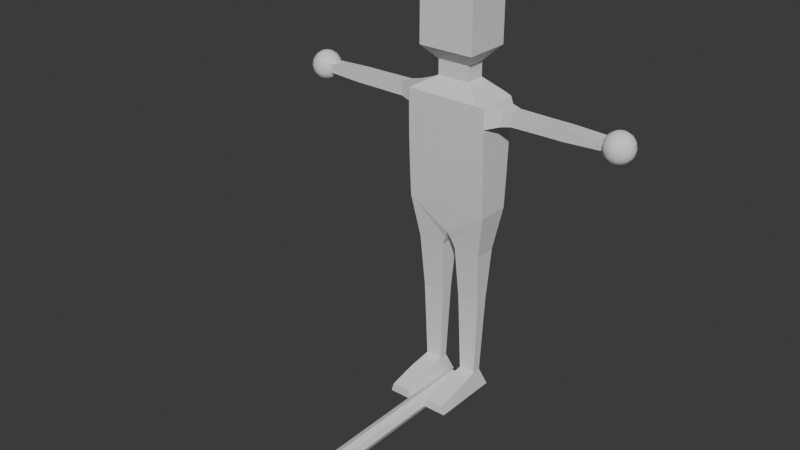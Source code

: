 # Source: playerCharacterModel.blend  (saved by Blender 4.0.36; exported with 4.5.12 LTS)
import bpy
from mathutils import Matrix  # noqa: F401  (used for matrix-valued properties, if any)

bpy.ops.wm.read_factory_settings(use_empty=True)
scene = bpy.context.scene
scene.name = 'Scene'

# ---- collections
col_collection = bpy.data.collections.new('Collection'); scene.collection.children.link(col_collection)

# ---- materials (node trees are filled in below, after node groups)
mat_material = bpy.data.materials.new('Material')
mat_material.alpha_threshold = 0.0
mat_material.use_transparent_shadow = False
mat_material.roughness = 0.5
mat_material.line_color = (0.0, 0.0, 0.0, 1.0)

# ---- material node trees
mat_material.use_nodes = True; mat_material.node_tree.nodes.clear()
_N = mat_material.node_tree.nodes; _L = mat_material.node_tree.links
n0 = _N.new('ShaderNodeOutputMaterial'); n0.name = 'Material Output'; n0.location = (300, 300)
n1 = _N.new('ShaderNodeBsdfPrincipled'); n1.name = 'Principled BSDF'; n1.location = (10, 300)
n1.inputs[3].default_value = 1.45
_L.new(n1.outputs[0], n0.inputs[0])
n0.is_active_output = True

# ---- world
world_world = bpy.data.worlds.new('World'); scene.world = world_world
world_world.use_nodes = True; world_world.node_tree.nodes.clear()
_N = world_world.node_tree.nodes; _L = world_world.node_tree.links
n0 = _N.new('ShaderNodeOutputWorld'); n0.name = 'World Output'; n0.location = (300, 300)
n1 = _N.new('ShaderNodeBackground'); n1.name = 'Background'; n1.location = (10, 300)
n1.inputs[0].default_value = (0.05088, 0.05088, 0.05088, 1.0)
_L.new(n1.outputs[0], n0.inputs[0])
n0.is_active_output = True
world_world.color = (0.05088, 0.05088, 0.05088)
world_world.use_sun_shadow = False
world_world.sun_shadow_jitter_overblur = 0.0

# ---- meshes
me_cube = bpy.data.meshes.new('Cube')
me_cube.from_pydata([(3.907, 0.6104, 0.9583), (0.3924, 0.4205, 1.129), (1.0, 0.7125, 0.06009), (3.907, 0.6607, 0.9099), (3.907, 0.6104, 0.8615), (0.3924, -0.4956, 1.129), (3.907, 0.2528, 0.793), (1.0, -0.7875, 0.06009), (1.0, -0.9581, 1.0), (3.959, 0.2336, 1.027), (4.002, 0.4316, 0.9994), (1.0, 0.883, 1.0), (4.031, 0.5639, 0.9583), (0.3924, -0.4956, 1.257), (4.042, 0.6104, 0.9099), (0.3924, 0.4205, 1.257), (4.031, 0.5639, 0.8615), (0.678, -1.055, 1.375), (4.002, 0.4316, 0.8205), (0.678, 1.055, 1.375), (0.678, -1.055, 1.814), (3.959, 0.2336, 0.793), (0.678, 1.055, 1.814), (4.002, 0.1788, 1.027), (4.083, 0.3303, 0.9994), (0.4138, -0.644, 1.91), (4.137, 0.4316, 0.9583), (0.4138, 0.644, 1.91), (1.0, 0.8788, 0.8257), (4.156, 0.4672, 0.9099), (1.0, -0.9538, 0.8257), (4.137, 0.4316, 0.8615), (1.471, 0.2934, 0.9683), (4.083, 0.3303, 0.8205), (4.002, 0.1788, 0.793), (1.471, -0.3434, 0.9683), (4.031, 0.09675, 1.027), (1.471, 0.2934, 0.8573), (1.471, -0.3434, 0.8573), (4.137, 0.1788, 0.9994), (4.207, 0.2336, 0.9583), (4.232, 0.2528, 0.9099), (4.207, 0.2336, 0.8615), (4.137, 0.1788, 0.8205), (4.031, 0.09675, 0.793), (2.322, 0.2915, 0.9646), (2.322, 0.2915, 0.861), (4.042, -3.692e-08, 1.027), (4.156, -6.153e-08, 0.9994), (1.192e-07, 0.6138, -0.1693), (4.232, -1.231e-07, 0.9583), (1.192e-07, -0.975, 1.0), (4.259, -9.845e-08, 0.9099), (1.192e-07, -0.6888, -0.1693), (4.232, -1.231e-07, 0.8615), (1.192e-07, 0.9, 1.0), (1.192e-07, -0.4956, 1.129), (4.156, -6.153e-08, 0.8205), (4.042, -3.692e-08, 0.793), (1.192e-07, 0.4205, 1.129), (4.031, -0.09675, 1.027), (1.192e-07, -0.4956, 1.257), (4.137, -0.1788, 0.9994), (1.192e-07, 0.4205, 1.257), (0.0, -1.055, 1.375), (4.207, -0.2336, 0.9583), (0.0, 1.055, 1.375), (4.232, -0.2528, 0.9099), (0.0, -1.055, 1.814), (4.207, -0.2336, 0.8615), (0.0, 1.055, 1.814), (4.137, -0.1788, 0.8205), (4.031, -0.09675, 0.793), (0.0, -0.644, 1.91), (0.0, 0.644, 1.91), (4.002, -0.1788, 1.027), (4.083, -0.3303, 0.9994), (1.192e-07, 0.8961, 0.8257), (1.192e-07, -0.9712, 0.8257), (4.137, -0.4316, 0.9583), (4.156, -0.4672, 0.9099), (0.7024, -0.2271, -1.486), (4.137, -0.4316, 0.8615), (0.7024, 0.1771, -1.486), (4.083, -0.3303, 0.8205), (0.2982, 0.1771, -1.486), (4.002, -0.1788, 0.793), (0.2982, -0.2271, -1.486), (0.8266, -0.5274, -0.3169), (3.959, -0.2336, 1.027), (0.8266, 0.4524, -0.3169), (4.002, -0.4316, 0.9994), (0.1734, 0.4524, -0.3169), (4.031, -0.5639, 0.9583), (0.1734, -0.5274, -0.3169), (4.042, -0.6104, 0.9099), (0.7877, -2.589, -1.662), (4.031, -0.5639, 0.8615), (0.2134, -2.589, -1.662), (4.002, -0.4316, 0.8205), (0.7293, -2.589, -1.587), (3.959, -0.2336, 0.793), (0.2718, -2.589, -1.587), (3.907, -0.2528, 1.027), (3.907, -0.4672, 0.9994), (0.7877, 0.5868, -1.662), (3.907, -0.6104, 0.9583), (0.2134, 0.5868, -1.662), (0.2134, -0.4575, -1.662), (3.907, -0.6607, 0.9099), (3.907, -0.6104, 0.8615), (0.7877, -0.4575, -1.662), (3.907, -0.4672, 0.8205), (0.7293, -1.718, -1.546), (0.7293, -1.328, -1.528), (3.907, -0.2528, 0.793), (3.907, 0.0, 0.7834), (0.7293, -1.523, -1.537), (3.907, 0.0, 1.036), (0.7877, -1.328, -1.662), (0.7877, -1.718, -1.662), (3.856, -0.2336, 1.027), (0.7877, -1.523, -1.662), (3.812, -0.4316, 0.9994), (0.2134, -1.718, -1.662), (3.783, -0.5639, 0.9583), (0.2134, -1.328, -1.662), (3.773, -0.6104, 0.9099), (0.2134, -1.523, -1.662), (3.783, -0.5639, 0.8615), (0.2718, -1.328, -1.528), (3.812, -0.4316, 0.8205), (0.2718, -1.718, -1.546), (3.856, -0.2336, 0.793), (0.2718, -1.523, -1.537), (3.812, -0.1788, 1.027), (0.764, -0.2888, -0.8881), (3.731, -0.3303, 0.9994), (3.677, -0.4316, 0.9583), (0.7758, -0.3007, -0.7954), (0.7718, -0.02204, -0.8325), (3.658, -0.4672, 0.9099), (0.7659, -0.02798, -0.8884), (3.677, -0.4316, 0.8615), (0.2284, -0.02204, -0.8325), (3.731, -0.3303, 0.8205), (0.2344, -0.02798, -0.8884), (3.812, -0.1788, 0.793), (0.2245, -0.3007, -0.7954), (3.783, -0.09675, 1.027), (0.2363, -0.2888, -0.8881), (3.677, -0.1788, 0.9994), (3.607, -0.2336, 0.9583), (1.0, 0.8554, 0.5705), (1.0, 0.7966, 0.3153), (3.607, -0.2336, 0.8615), (1.0, -0.9304, 0.5705), (3.677, -0.1788, 0.8205), (1.0, -0.8717, 0.3153), (3.783, -0.09675, 0.793), (1.192e-07, -0.9396, 0.494), (3.773, 7.999e-08, 1.027), (1.192e-07, -0.8347, 0.1623), (3.658, 1.969e-07, 0.9994), (1.192e-07, 0.8646, 0.494), (3.582, 2.461e-07, 0.9583), (1.192e-07, 0.7597, 0.1623), (2.733, 0.2915, 0.9646), (3.582, 2.461e-07, 0.8615), (2.733, 0.2915, 0.861), (3.658, 1.969e-07, 0.8205), (2.733, -0.3416, 0.861), (3.773, 7.999e-08, 0.793), (2.322, -0.3416, 0.861), (3.783, 0.09675, 1.027), (2.733, -0.3416, 0.9646), (3.677, 0.1788, 0.9994), (2.322, -0.3416, 0.9646), (3.607, 0.2336, 0.9583), (1.235, 0.3842, 0.9842), (1.235, 0.3842, 0.8415), (3.607, 0.2336, 0.8615), (1.235, -0.4342, 0.8415), (3.677, 0.1788, 0.8205), (1.235, -0.4342, 0.9842), (3.783, 0.09675, 0.793), (0.9133, 0.5824, -0.1284), (3.812, 0.1788, 1.027), (0.08671, 0.5019, -0.2431), (0.08671, -0.5769, -0.2431), (3.731, 0.3303, 0.9994), (0.9133, -0.6575, -0.1284), (3.677, 0.4316, 0.9583), (0.2383, -0.2868, -0.9255), (3.658, 0.4672, 0.9099), (0.762, -0.2868, -0.9255), (3.677, 0.4316, 0.8615), (3.731, 0.3303, 0.8205), (0.7738, -0.2987, -0.8327), (0.2265, -0.2987, -0.8327), (3.812, 0.1788, 0.793), (0.2383, 0.2368, -0.9255), (3.856, 0.2336, 1.027), (0.2245, 0.2506, -0.7954), (3.812, 0.4316, 0.9994), (0.7758, 0.2506, -0.7954), (3.783, 0.5639, 0.9583), (3.773, 0.6104, 0.9099), (0.762, 0.2368, -0.9255), (0.8697, 0.8873, 1.0), (3.783, 0.5639, 0.8615), (3.812, 0.4316, 0.8205), (1.0, -0.9502, 0.7631), (0.8447, -0.9631, 1.0), (3.856, 0.2336, 0.793), (3.907, 0.2528, 1.027), (0.85, -0.9588, 0.8257), (0.8517, 0.7998, 1.031), (3.907, 0.4672, 0.9994), (3.907, 0.4672, 0.8205), (1.0, 0.8757, 0.7715), (0.8765, 0.883, 0.8257), (0.8464, -0.8718, 1.033), (2.322, -0.02501, 0.9646), (2.528, 0.2915, 0.9646), (2.528, 0.2915, 0.861), (2.528, -0.02501, 0.9646), (2.322, -0.02501, 0.861), (2.528, -0.02501, 0.861), (3.56, -0.3398, 0.8766), (3.554, 0.2858, 0.8726), (3.56, -0.3398, 0.9491), (3.554, 0.2858, 0.9531), (3.594, 0.2855, 0.9099), (3.621, 0.2853, 0.9521), (3.618, 0.2853, 0.8735), (3.578, 2.423e-07, 0.9508), (3.638, -0.3396, 0.9476), (3.602, -0.2373, 0.9489), (3.604, 0.2361, 0.952), (3.634, -0.3396, 0.878), (3.613, -0.3397, 0.9099), (3.575, 2.394e-07, 0.8747), (3.601, 0.2384, 0.8736), (3.599, -0.2396, 0.8766), (3.641, -0.3288, 0.8615), (3.671, -0.4435, 0.8777), (3.642, -0.3325, 0.9583), (3.673, -0.4394, 0.9478), (3.559, -0.2373, 0.9497), (3.556, -0.001277, 0.9512), (3.554, 0.2324, 0.9527), (3.56, -0.3398, 0.9097), (3.559, -0.2391, 0.8759), (3.556, 0.0008169, 0.8744), (3.554, 0.2397, 0.8729), (3.554, 0.2858, 0.9099), (3.624, 0.2802, 0.8615), (3.673, 0.4408, 0.874), (3.675, 0.4358, 0.9526), (3.624, 0.2811, 0.9583)], [], [(88, 94, 148, 139), (180, 179, 32, 37), (77, 55, 209, 221), (1, 5, 222, 217), (55, 59, 1, 217, 209), (56, 5, 13, 61), (5, 1, 15, 13), (61, 13, 17, 64), (13, 15, 19, 17), (64, 17, 20, 68), (17, 19, 22, 20), (20, 22, 27, 25), (68, 20, 25, 73), (153, 164, 77, 221, 220), (153, 220, 212, 156), (173, 38, 37, 46, 227), (182, 180, 37, 38), (179, 184, 35, 32), (184, 182, 38, 35), (37, 32, 45, 46), (35, 38, 173, 177), (235, 230, 256, 233), (45, 32, 35, 177, 223), (239, 234, 232, 251), (237, 231, 252, 241), (240, 229, 253, 244), (212, 216, 78, 160, 156), (27, 74, 73, 25), (19, 66, 70, 22), (22, 70, 74, 27), (15, 63, 66, 19), (1, 59, 63, 15), (222, 5, 56, 51, 213), (30, 8, 213, 216), (94, 92, 203, 148), (90, 88, 139, 205), (191, 189, 94, 88), (189, 188, 92, 94), (188, 186, 90, 92), (186, 191, 88, 90), (120, 113, 100, 96), (132, 124, 98, 102), (81, 87, 130, 114), (111, 81, 114, 119), (83, 81, 111, 105), (108, 111, 119, 126), (87, 108, 126, 130), (100, 102, 98, 96), (111, 108, 107, 105), (87, 85, 107, 108), (124, 120, 96, 98), (85, 83, 105, 107), (132, 113, 117, 134), (134, 117, 114, 130), (120, 124, 128, 122), (122, 128, 126, 119), (124, 132, 134, 128), (128, 134, 130, 126), (113, 120, 122, 117), (117, 122, 119, 114), (113, 132, 102, 100), (92, 90, 205, 203), (193, 201, 85, 87), (201, 208, 83, 85), (208, 195, 81, 83), (150, 199, 144, 146), (201, 203, 205, 208), (142, 140, 198, 136), (195, 193, 87, 81), (158, 156, 160, 162), (7, 158, 162, 53), (154, 153, 156, 158), (2, 154, 158, 7), (166, 164, 153, 154), (225, 46, 45, 224), (8, 30, 182, 184), (11, 8, 184, 179), (30, 28, 180, 182), (28, 11, 179, 180), (2, 7, 191, 186), (49, 2, 186, 188), (53, 49, 188, 189), (7, 53, 189, 191), (136, 198, 199, 150), (136, 150, 193, 195), (199, 198, 139, 148), (150, 146, 201, 193), (146, 144, 203, 201), (144, 199, 148, 203), (140, 142, 208, 205), (142, 136, 195, 208), (198, 140, 205, 139), (222, 213, 8), (216, 212, 30), (216, 213, 51, 78), (221, 209, 11, 28), (220, 221, 28), (217, 222, 8, 11), (212, 220, 28, 30), (209, 217, 11), (224, 45, 223, 226), (225, 228, 227, 46), (169, 171, 228, 225), (167, 224, 226, 175), (169, 225, 224, 167), (226, 223, 177, 175), (175, 177, 173, 171), (228, 171, 173, 227), (49, 166, 154, 2), (171, 169, 230, 255, 254, 253, 229), (175, 171, 229, 252, 231), (167, 175, 231, 249, 250, 251, 232), (169, 167, 232, 256, 230), (4, 3, 14, 16), (0, 218, 10, 12), (215, 118, 9), (116, 6, 21), (219, 4, 16, 18), (3, 0, 12, 14), (218, 215, 9, 10), (6, 219, 18, 21), (116, 21, 34), (18, 16, 31, 33), (14, 12, 26, 29), (10, 9, 23, 24), (21, 18, 33, 34), (16, 14, 29, 31), (12, 10, 24, 26), (9, 118, 23), (24, 23, 36, 39), (34, 33, 43, 44), (31, 29, 41, 42), (26, 24, 39, 40), (23, 118, 36), (116, 34, 44), (33, 31, 42, 43), (29, 26, 40, 41), (44, 43, 57, 58), (42, 41, 52, 54), (40, 39, 48, 50), (36, 118, 47), (116, 44, 58), (43, 42, 54, 57), (41, 40, 50, 52), (39, 36, 47, 48), (47, 118, 60), (116, 58, 72), (57, 54, 69, 71), (52, 50, 65, 67), (48, 47, 60, 62), (58, 57, 71, 72), (54, 52, 67, 69), (50, 48, 62, 65), (71, 69, 82, 84), (67, 65, 79, 80), (62, 60, 75, 76), (72, 71, 84, 86), (69, 67, 80, 82), (65, 62, 76, 79), (60, 118, 75), (116, 72, 86), (86, 84, 99, 101), (82, 80, 95, 97), (79, 76, 91, 93), (75, 118, 89), (116, 86, 101), (84, 82, 97, 99), (80, 79, 93, 95), (76, 75, 89, 91), (97, 95, 109, 110), (93, 91, 104, 106), (89, 118, 103), (116, 101, 115), (99, 97, 110, 112), (95, 93, 106, 109), (91, 89, 103, 104), (101, 99, 112, 115), (116, 115, 133), (112, 110, 129, 131), (109, 106, 125, 127), (104, 103, 121, 123), (115, 112, 131, 133), (110, 109, 127, 129), (106, 104, 123, 125), (103, 118, 121), (127, 125, 138, 248, 141), (123, 121, 135, 137), (133, 131, 145, 147), (129, 127, 141, 246, 143), (125, 123, 137, 138), (121, 118, 135), (116, 133, 147), (131, 129, 143, 145), (147, 145, 157, 159), (155, 245, 240, 244), (138, 137, 151, 152, 247), (135, 118, 149), (116, 147, 159), (145, 143, 245, 155, 157), (141, 248, 237, 241), (137, 135, 149, 151), (152, 151, 163, 165), (149, 118, 161), (116, 159, 172), (157, 155, 168, 170), (238, 152, 165, 236), (151, 149, 161, 163), (159, 157, 170, 172), (168, 155, 244, 242), (116, 172, 185), (170, 168, 181, 183), (165, 178, 239, 236), (163, 161, 174, 176), (172, 170, 183, 185), (181, 168, 242, 243), (165, 163, 176, 178), (161, 118, 174), (176, 174, 187, 190), (185, 183, 197, 200), (194, 258, 235, 233), (178, 176, 190, 192, 260), (174, 118, 187), (116, 185, 200), (183, 181, 257, 196, 197), (178, 260, 234, 239), (200, 197, 211, 214), (196, 258, 194, 207, 210), (192, 190, 204, 206), (187, 118, 202), (116, 200, 214), (197, 196, 210, 211), (194, 259, 192, 206, 207), (190, 187, 202, 204), (202, 118, 215), (116, 214, 6), (211, 210, 4, 219), (207, 206, 0, 3), (204, 202, 215, 218), (214, 211, 219, 6), (210, 207, 3, 4), (206, 204, 218, 0), (240, 246, 141, 241), (246, 240, 245, 143), (237, 247, 152, 238), (237, 248, 138, 247), (238, 249, 231, 237), (236, 250, 249, 238), (251, 250, 236, 239), (241, 252, 229, 240), (244, 253, 254, 242), (242, 254, 255, 243), (243, 255, 230, 235), (233, 256, 232, 234), (235, 257, 181, 243), (235, 258, 196, 257), (234, 259, 194, 233), (234, 260, 192, 259)])
me_cube.polygons.foreach_set('use_smooth', [0, 0, 0, 0, 0, 0, 0, 0, 0, 0, 0, 0, 0, 0, 0, 0, 0, 0, 0, 0, 0, 0, 0, 0, 0, 0, 0, 0, 0, 0, 0, 0, 0, 0, 0, 0, 0, 0, 0, 0, 0, 0, 0, 0, 0, 0, 0, 0, 0, 0, 0, 0, 0, 0, 0, 0, 0, 0, 0, 0, 0, 0, 0, 0, 0, 0, 0, 0, 0, 0, 0, 0, 0, 0, 0, 0, 0, 0, 0, 0, 0, 0, 0, 0, 0, 0, 0, 0, 0, 0, 0, 0, 0, 0, 0, 0, 0, 0, 0, 0, 0, 0, 0, 0, 0, 0, 0, 0, 0, 0, 0, 0, 0, 1, 1, 1, 1, 1, 1, 1, 1, 1, 1, 1, 1, 1, 1, 1, 1, 1, 1, 1, 1, 1, 1, 1, 1, 1, 1, 1, 1, 1, 1, 1, 1, 1, 1, 1, 1, 1, 1, 1, 1, 1, 1, 1, 1, 1, 1, 1, 1, 1, 1, 1, 1, 1, 1, 1, 1, 1, 1, 1, 1, 1, 1, 1, 1, 1, 1, 1, 1, 1, 1, 1, 1, 1, 1, 1, 1, 1, 1, 1, 1, 1, 1, 1, 1, 1, 1, 1, 1, 1, 1, 1, 1, 1, 1, 1, 1, 1, 1, 1, 1, 1, 1, 1, 1, 1, 1, 1, 1, 1, 1, 1, 1, 1, 1, 1, 1, 1, 1, 1, 1, 1, 1, 1, 1, 1, 1, 1, 1, 1, 1, 1, 1, 0, 0, 0, 0, 0, 0, 0, 0, 1, 1, 1, 1])
_uv = me_cube.uv_layers.new(name='UVMap')
_uv.uv.foreach_set('vector', [0.375, 0.75, 0.375, 0.875, 0.375, 0.875, 0.375, 0.75, 0.5877, 0.5, 0.625, 0.5, 0.625, 0.5, 0.5877, 0.5, 0.5877, 0.375, 0.625, 0.375, 0.625, 0.4837, 0.5877, 0.4846, 0.6568, 0.5318, 0.6568, 0.7182, 0.633, 0.742, 0.6328, 0.5078, 0.75, 0.5, 0.75, 0.5318, 0.6568, 0.5318, 0.6328, 0.5078, 0.6413, 0.5, 0.75, 0.7182, 0.6568, 0.7182, 0.6568, 0.7182, 0.75, 0.7182, 0.6568, 0.7182, 0.6568, 0.5318, 0.6568, 0.5318, 0.6568, 0.7182, 0.75, 0.7182, 0.6568, 0.7182, 0.6568, 0.7182, 0.75, 0.7182, 0.6568, 0.7182, 0.6568, 0.5318, 0.6568, 0.5318, 0.6568, 0.7182, 0.75, 0.7182, 0.6568, 0.7182, 0.6568, 0.7182, 0.75, 0.7182, 0.6568, 0.7182, 0.6568, 0.5318, 0.6568, 0.5318, 0.6568, 0.7182, 0.6568, 0.7182, 0.6568, 0.5318, 0.6568, 0.5318, 0.6568, 0.7182, 0.75, 0.7182, 0.6568, 0.7182, 0.6568, 0.7182, 0.75, 0.7182, 0.5168, 0.5, 0.5168, 0.375, 0.5877, 0.375, 0.5877, 0.4846, 0.5727, 0.5, 0.5168, 0.5, 0.5727, 0.5, 0.5704, 0.75, 0.5168, 0.75, 0.5877, 0.75, 0.5877, 0.75, 0.5877, 0.5, 0.5877, 0.5, 0.5877, 0.625, 0.5877, 0.75, 0.5877, 0.5, 0.5877, 0.5, 0.5877, 0.75, 0.625, 0.5, 0.625, 0.75, 0.625, 0.75, 0.625, 0.5, 0.625, 0.75, 0.5877, 0.75, 0.5877, 0.75, 0.625, 0.75, 0.5877, 0.5, 0.625, 0.5, 0.625, 0.5, 0.5877, 0.5, 0.625, 0.75, 0.5877, 0.75, 0.5877, 0.75, 0.625, 0.75, 0.5877, 0.5, 0.5877, 0.5, 0.605, 0.5, 0.605, 0.5, 0.625, 0.5, 0.625, 0.5, 0.625, 0.75, 0.625, 0.75, 0.625, 0.625, 0.625, 0.5197, 0.625, 0.5, 0.625, 0.5, 0.625, 0.5213, 0.625, 0.75, 0.625, 0.75, 0.6048, 0.75, 0.6048, 0.75, 0.5877, 0.75, 0.5877, 0.75, 0.5877, 0.7097, 0.5877, 0.71, 0.5704, 0.75, 0.5877, 0.7965, 0.5877, 0.875, 0.5168, 0.875, 0.5168, 0.75, 0.6568, 0.5318, 0.75, 0.5318, 0.75, 0.7182, 0.6568, 0.7182, 0.6568, 0.5318, 0.75, 0.5318, 0.75, 0.5318, 0.6568, 0.5318, 0.6568, 0.5318, 0.75, 0.5318, 0.75, 0.5318, 0.6568, 0.5318, 0.6568, 0.5318, 0.75, 0.5318, 0.75, 0.5318, 0.6568, 0.5318, 0.6568, 0.5318, 0.75, 0.5318, 0.75, 0.5318, 0.6568, 0.5318, 0.633, 0.742, 0.6568, 0.7182, 0.75, 0.7182, 0.75, 0.75, 0.6593, 0.75, 0.5877, 0.75, 0.625, 0.75, 0.625, 0.7843, 0.5877, 0.7965, 0.25, 0.75, 0.25, 0.5, 0.25, 0.5, 0.25, 0.75, 0.375, 0.5, 0.375, 0.75, 0.375, 0.75, 0.375, 0.5, 0.375, 0.75, 0.375, 0.875, 0.375, 0.875, 0.375, 0.75, 0.25, 0.75, 0.25, 0.5, 0.25, 0.5, 0.25, 0.75, 0.375, 0.375, 0.375, 0.5, 0.375, 0.5, 0.375, 0.375, 0.375, 0.5, 0.375, 0.75, 0.375, 0.75, 0.375, 0.5, 0.25, 0.5, 0.25, 0.5, 0.25, 0.5, 0.25, 0.5, 0.375, 0.5, 0.375, 0.5, 0.375, 0.5, 0.375, 0.5, 0.375, 0.375, 0.375, 0.5, 0.375, 0.5, 0.375, 0.375, 0.25, 0.5, 0.25, 0.5, 0.25, 0.5, 0.25, 0.5, 0.25, 0.75, 0.25, 0.5, 0.25, 0.5, 0.25, 0.75, 0.375, 0.5, 0.25, 0.5, 0.25, 0.5, 0.375, 0.5, 0.375, 0.5, 0.375, 0.5, 0.375, 0.5, 0.375, 0.5, 0.375, 0.375, 0.375, 0.5, 0.375, 0.5, 0.375, 0.375, 0.25, 0.5, 0.375, 0.5, 0.375, 0.75, 0.25, 0.75, 0.375, 0.5, 0.375, 0.75, 0.375, 0.75, 0.375, 0.5, 0.375, 0.5, 0.25, 0.5, 0.25, 0.5, 0.375, 0.5, 0.375, 0.75, 0.375, 0.875, 0.375, 0.875, 0.375, 0.75, 0.375, 0.5, 0.375, 0.375, 0.375, 0.375, 0.375, 0.5, 0.375, 0.5, 0.375, 0.375, 0.375, 0.375, 0.375, 0.5, 0.25, 0.5, 0.375, 0.5, 0.375, 0.5, 0.25, 0.5, 0.25, 0.5, 0.375, 0.5, 0.375, 0.5, 0.25, 0.5, 0.375, 0.5, 0.375, 0.5, 0.375, 0.5, 0.375, 0.5, 0.375, 0.5, 0.375, 0.5, 0.375, 0.5, 0.375, 0.5, 0.25, 0.5, 0.25, 0.5, 0.25, 0.5, 0.25, 0.5, 0.25, 0.5, 0.25, 0.5, 0.25, 0.5, 0.25, 0.5, 0.375, 0.375, 0.375, 0.5, 0.375, 0.5, 0.375, 0.375, 0.375, 0.375, 0.375, 0.5, 0.375, 0.5, 0.375, 0.375, 0.25, 0.75, 0.25, 0.5, 0.25, 0.5, 0.25, 0.75, 0.375, 0.375, 0.375, 0.5, 0.375, 0.5, 0.375, 0.375, 0.375, 0.5, 0.375, 0.75, 0.375, 0.75, 0.375, 0.5, 0.25, 0.7491, 0.25, 0.7509, 0.25, 0.5088, 0.25, 0.5089, 0.375, 0.375, 0.375, 0.375, 0.375, 0.5, 0.375, 0.5, 0.375, 0.5089, 0.375, 0.5088, 0.375, 0.7509, 0.375, 0.7491, 0.375, 0.75, 0.375, 0.875, 0.375, 0.875, 0.375, 0.75, 0.4459, 0.75, 0.5168, 0.75, 0.5168, 0.875, 0.4459, 0.875, 0.375, 0.75, 0.4459, 0.75, 0.4459, 0.875, 0.375, 0.875, 0.4459, 0.5, 0.5168, 0.5, 0.5168, 0.75, 0.4459, 0.75, 0.375, 0.5, 0.4459, 0.5, 0.4459, 0.75, 0.375, 0.75, 0.4459, 0.375, 0.5168, 0.375, 0.5168, 0.5, 0.4459, 0.5, 0.5877, 0.5, 0.5877, 0.5, 0.625, 0.5, 0.625, 0.5, 0.625, 0.75, 0.5877, 0.75, 0.5877, 0.75, 0.625, 0.75, 0.625, 0.5, 0.625, 0.75, 0.625, 0.75, 0.625, 0.5, 0.5877, 0.75, 0.5877, 0.5, 0.5877, 0.5, 0.5877, 0.75, 0.5877, 0.5, 0.625, 0.5, 0.625, 0.5, 0.5877, 0.5, 0.375, 0.5, 0.375, 0.75, 0.375, 0.75, 0.375, 0.5, 0.375, 0.375, 0.375, 0.5, 0.375, 0.5, 0.375, 0.375, 0.25, 0.75, 0.25, 0.5, 0.25, 0.5, 0.25, 0.75, 0.375, 0.75, 0.375, 0.875, 0.375, 0.875, 0.375, 0.75, 0.375, 0.7491, 0.375, 0.7509, 0.375, 0.8754, 0.375, 0.8746, 0.375, 0.7491, 0.375, 0.8746, 0.375, 0.875, 0.375, 0.75, 0.375, 0.8754, 0.375, 0.7509, 0.375, 0.75, 0.375, 0.875, 0.25, 0.7491, 0.25, 0.5089, 0.25, 0.5, 0.25, 0.75, 0.25, 0.5089, 0.25, 0.5088, 0.25, 0.5, 0.25, 0.5, 0.25, 0.5088, 0.25, 0.7509, 0.25, 0.75, 0.25, 0.5, 0.375, 0.5088, 0.375, 0.5089, 0.375, 0.5, 0.375, 0.5, 0.375, 0.5089, 0.375, 0.7491, 0.375, 0.75, 0.375, 0.5, 0.375, 0.7509, 0.375, 0.5088, 0.375, 0.5, 0.375, 0.75, 0.633, 0.742, 0.6593, 0.75, 0.625, 0.75, 0.5877, 0.7965, 0.5704, 0.75, 0.5877, 0.75, 0.5877, 0.7965, 0.625, 0.7843, 0.625, 0.875, 0.5877, 0.875, 0.5877, 0.4846, 0.625, 0.4837, 0.625, 0.5, 0.5877, 0.5, 0.5727, 0.5, 0.5877, 0.4846, 0.5877, 0.5, 0.6328, 0.5078, 0.633, 0.742, 0.625, 0.75, 0.625, 0.5, 0.5704, 0.75, 0.5727, 0.5, 0.5877, 0.5, 0.5877, 0.75, 0.6413, 0.5, 0.6328, 0.5078, 0.625, 0.5, 0.625, 0.5, 0.625, 0.5, 0.625, 0.625, 0.625, 0.625, 0.5877, 0.5, 0.5877, 0.625, 0.5877, 0.625, 0.5877, 0.5, 0.5877, 0.5, 0.5877, 0.75, 0.5877, 0.625, 0.5877, 0.5, 0.625, 0.5, 0.625, 0.5, 0.625, 0.625, 0.625, 0.75, 0.5877, 0.5, 0.5877, 0.5, 0.625, 0.5, 0.625, 0.5, 0.625, 0.625, 0.625, 0.625, 0.625, 0.75, 0.625, 0.75, 0.625, 0.75, 0.625, 0.75, 0.5877, 0.75, 0.5877, 0.75, 0.5877, 0.625, 0.5877, 0.75, 0.5877, 0.75, 0.5877, 0.625, 0.375, 0.375, 0.4459, 0.375, 0.4459, 0.5, 0.375, 0.5, 0.5877, 0.75, 0.5877, 0.5, 0.5877, 0.5, 0.5877, 0.5184, 0.5877, 0.6139, 0.5877, 0.7097, 0.5877, 0.75, 0.625, 0.75, 0.5877, 0.75, 0.5877, 0.75, 0.6048, 0.75, 0.625, 0.75, 0.625, 0.5, 0.625, 0.75, 0.625, 0.75, 0.625, 0.7091, 0.625, 0.6147, 0.625, 0.5213, 0.625, 0.5, 0.5877, 0.5, 0.625, 0.5, 0.625, 0.5, 0.605, 0.5, 0.5877, 0.5, 0.75, 0.375, 0.75, 0.5, 0.6875, 0.5, 0.6875, 0.375, 0.75, 0.625, 0.75, 0.75, 0.6875, 0.75, 0.6875, 0.625, 0.75, 0.875, 0.7187, 1.0, 0.6875, 0.875, 0.7188, 0.0, 0.75, 0.125, 0.6875, 0.125, 0.75, 0.25, 0.75, 0.375, 0.6875, 0.375, 0.6875, 0.25, 0.75, 0.5, 0.75, 0.625, 0.6875, 0.625, 0.6875, 0.5, 0.75, 0.75, 0.75, 0.875, 0.6875, 0.875, 0.6875, 0.75, 0.75, 0.125, 0.75, 0.25, 0.6875, 0.25, 0.6875, 0.125, 0.6562, 0.0, 0.6875, 0.125, 0.625, 0.125, 0.6875, 0.25, 0.6875, 0.375, 0.625, 0.375, 0.625, 0.25, 0.6875, 0.5, 0.6875, 0.625, 0.625, 0.625, 0.625, 0.5, 0.6875, 0.75, 0.6875, 0.875, 0.625, 0.875, 0.625, 0.75, 0.6875, 0.125, 0.6875, 0.25, 0.625, 0.25, 0.625, 0.125, 0.6875, 0.375, 0.6875, 0.5, 0.625, 0.5, 0.625, 0.375, 0.6875, 0.625, 0.6875, 0.75, 0.625, 0.75, 0.625, 0.625, 0.6875, 0.875, 0.6562, 1.0, 0.625, 0.875, 0.625, 0.75, 0.625, 0.875, 0.5625, 0.875, 0.5625, 0.75, 0.625, 0.125, 0.625, 0.25, 0.5625, 0.25, 0.5625, 0.125, 0.625, 0.375, 0.625, 0.5, 0.5625, 0.5, 0.5625, 0.375, 0.625, 0.625, 0.625, 0.75, 0.5625, 0.75, 0.5625, 0.625, 0.625, 0.875, 0.5938, 1.0, 0.5625, 0.875, 0.5938, 0.0, 0.625, 0.125, 0.5625, 0.125, 0.625, 0.25, 0.625, 0.375, 0.5625, 0.375, 0.5625, 0.25, 0.625, 0.5, 0.625, 0.625, 0.5625, 0.625, 0.5625, 0.5, 0.5625, 0.125, 0.5625, 0.25, 0.5, 0.25, 0.5, 0.125, 0.5625, 0.375, 0.5625, 0.5, 0.5, 0.5, 0.5, 0.375, 0.5625, 0.625, 0.5625, 0.75, 0.5, 0.75, 0.5, 0.625, 0.5625, 0.875, 0.5312, 1.0, 0.5, 0.875, 0.5312, 0.0, 0.5625, 0.125, 0.5, 0.125, 0.5625, 0.25, 0.5625, 0.375, 0.5, 0.375, 0.5, 0.25, 0.5625, 0.5, 0.5625, 0.625, 0.5, 0.625, 0.5, 0.5, 0.5625, 0.75, 0.5625, 0.875, 0.5, 0.875, 0.5, 0.75, 0.5, 0.875, 0.4687, 1.0, 0.4375, 0.875, 0.4687, 0.0, 0.5, 0.125, 0.4375, 0.125, 0.5, 0.25, 0.5, 0.375, 0.4375, 0.375, 0.4375, 0.25, 0.5, 0.5, 0.5, 0.625, 0.4375, 0.625, 0.4375, 0.5, 0.5, 0.75, 0.5, 0.875, 0.4375, 0.875, 0.4375, 0.75, 0.5, 0.125, 0.5, 0.25, 0.4375, 0.25, 0.4375, 0.125, 0.5, 0.375, 0.5, 0.5, 0.4375, 0.5, 0.4375, 0.375, 0.5, 0.625, 0.5, 0.75, 0.4375, 0.75, 0.4375, 0.625, 0.4375, 0.25, 0.4375, 0.375, 0.375, 0.375, 0.375, 0.25, 0.4375, 0.5, 0.4375, 0.625, 0.375, 0.625, 0.375, 0.5, 0.4375, 0.75, 0.4375, 0.875, 0.375, 0.875, 0.375, 0.75, 0.4375, 0.125, 0.4375, 0.25, 0.375, 0.25, 0.375, 0.125, 0.4375, 0.375, 0.4375, 0.5, 0.375, 0.5, 0.375, 0.375, 0.4375, 0.625, 0.4375, 0.75, 0.375, 0.75, 0.375, 0.625, 0.4375, 0.875, 0.4062, 1.0, 0.375, 0.875, 0.4062, 0.0, 0.4375, 0.125, 0.375, 0.125, 0.375, 0.125, 0.375, 0.25, 0.3125, 0.25, 0.3125, 0.125, 0.375, 0.375, 0.375, 0.5, 0.3125, 0.5, 0.3125, 0.375, 0.375, 0.625, 0.375, 0.75, 0.3125, 0.75, 0.3125, 0.625, 0.375, 0.875, 0.3438, 1.0, 0.3125, 0.875, 0.3438, 0.0, 0.375, 0.125, 0.3125, 0.125, 0.375, 0.25, 0.375, 0.375, 0.3125, 0.375, 0.3125, 0.25, 0.375, 0.5, 0.375, 0.625, 0.3125, 0.625, 0.3125, 0.5, 0.375, 0.75, 0.375, 0.875, 0.3125, 0.875, 0.3125, 0.75, 0.3125, 0.375, 0.3125, 0.5, 0.25, 0.5, 0.25, 0.375, 0.3125, 0.625, 0.3125, 0.75, 0.25, 0.75, 0.25, 0.625, 0.3125, 0.875, 0.2812, 1.0, 0.25, 0.875, 0.2812, 0.0, 0.3125, 0.125, 0.25, 0.125, 0.3125, 0.25, 0.3125, 0.375, 0.25, 0.375, 0.25, 0.25, 0.3125, 0.5, 0.3125, 0.625, 0.25, 0.625, 0.25, 0.5, 0.3125, 0.75, 0.3125, 0.875, 0.25, 0.875, 0.25, 0.75, 0.3125, 0.125, 0.3125, 0.25, 0.25, 0.25, 0.25, 0.125, 0.2187, 0.0, 0.25, 0.125, 0.1875, 0.125, 0.25, 0.25, 0.25, 0.375, 0.1875, 0.375, 0.1875, 0.25, 0.25, 0.5, 0.25, 0.625, 0.1875, 0.625, 0.1875, 0.5, 0.25, 0.75, 0.25, 0.875, 0.1875, 0.875, 0.1875, 0.75, 0.25, 0.125, 0.25, 0.25, 0.1875, 0.25, 0.1875, 0.125, 0.25, 0.375, 0.25, 0.5, 0.1875, 0.5, 0.1875, 0.375, 0.25, 0.625, 0.25, 0.75, 0.1875, 0.75, 0.1875, 0.625, 0.25, 0.875, 0.2187, 1.0, 0.1875, 0.875, 0.1875, 0.5, 0.1875, 0.625, 0.125, 0.625, 0.125, 0.5978, 0.125, 0.5, 0.1875, 0.75, 0.1875, 0.875, 0.125, 0.875, 0.125, 0.75, 0.1875, 0.125, 0.1875, 0.25, 0.125, 0.25, 0.125, 0.125, 0.1875, 0.375, 0.1875, 0.5, 0.125, 0.5, 0.125, 0.4167, 0.125, 0.375, 0.1875, 0.625, 0.1875, 0.75, 0.125, 0.75, 0.125, 0.625, 0.1875, 0.875, 0.1562, 1.0, 0.125, 0.875, 0.1562, 0.0, 0.1875, 0.125, 0.125, 0.125, 0.1875, 0.25, 0.1875, 0.375, 0.125, 0.375, 0.125, 0.25, 0.125, 0.125, 0.125, 0.25, 0.0625, 0.25, 0.0625, 0.125, 0.0625, 0.375, 0.09257, 0.375, 0.09311, 0.4176, 0.0625, 0.4141, 0.125, 0.625, 0.125, 0.75, 0.0625, 0.75, 0.0625, 0.625, 0.09372, 0.625, 0.125, 0.875, 0.09375, 1.0, 0.0625, 0.875, 0.09375, 0.0, 0.125, 0.125, 0.0625, 0.125, 0.125, 0.25, 0.125, 0.375, 0.09257, 0.375, 0.0625, 0.375, 0.0625, 0.25, 0.125, 0.5, 0.125, 0.5978, 0.0941, 0.5974, 0.08783, 0.5, 0.125, 0.75, 0.125, 0.875, 0.0625, 0.875, 0.0625, 0.75, 0.0625, 0.625, 0.0625, 0.75, 0.0, 0.75, 0.0, 0.625, 0.0625, 0.875, 0.03125, 1.0, 0.0, 0.875, 0.03125, 0.0, 0.0625, 0.125, 0.0, 0.125, 0.0625, 0.25, 0.0625, 0.375, 0.0, 0.375, 0.0, 0.25, 0.0625, 0.6007, 0.0625, 0.625, 0.0, 0.625, 0.0, 0.6057, 0.0625, 0.75, 0.0625, 0.875, 0.0, 0.875, 0.0, 0.75, 0.0625, 0.125, 0.0625, 0.25, 0.0, 0.25, 0.0, 0.125, 0.0, 0.375, 0.0625, 0.375, 0.0625, 0.4141, 0.0, 0.409, 0.9687, 0.0, 1.0, 0.125, 0.9375, 0.125, 1.0, 0.25, 1.0, 0.375, 0.9375, 0.375, 0.9375, 0.25, 1.0, 0.625, 0.9375, 0.625, 0.9375, 0.6087, 1.0, 0.6057, 1.0, 0.75, 1.0, 0.875, 0.9375, 0.875, 0.9375, 0.75, 1.0, 0.125, 1.0, 0.25, 0.9375, 0.25, 0.9375, 0.125, 0.9375, 0.375, 1.0, 0.375, 1.0, 0.409, 0.9375, 0.4061, 1.0, 0.625, 1.0, 0.75, 0.9375, 0.75, 0.9375, 0.625, 1.0, 0.875, 0.9687, 1.0, 0.9375, 0.875, 0.9375, 0.75, 0.9375, 0.875, 0.875, 0.875, 0.875, 0.75, 0.9375, 0.125, 0.9375, 0.25, 0.875, 0.25, 0.875, 0.125, 0.875, 0.5, 0.875, 0.4072, 0.923, 0.406, 0.928, 0.5, 0.9375, 0.625, 0.9375, 0.75, 0.875, 0.75, 0.875, 0.625, 0.9225, 0.625, 0.9375, 0.875, 0.9062, 1.0, 0.875, 0.875, 0.9062, 0.0, 0.9375, 0.125, 0.875, 0.125, 0.9375, 0.25, 0.9375, 0.375, 0.9228, 0.375, 0.875, 0.375, 0.875, 0.25, 0.9375, 0.625, 0.9225, 0.625, 0.9221, 0.609, 0.9375, 0.6087, 0.875, 0.125, 0.875, 0.25, 0.8125, 0.25, 0.8125, 0.125, 0.875, 0.375, 0.875, 0.4072, 0.875, 0.5, 0.8125, 0.5, 0.8125, 0.375, 0.875, 0.625, 0.875, 0.75, 0.8125, 0.75, 0.8125, 0.625, 0.875, 0.875, 0.8437, 1.0, 0.8125, 0.875, 0.8437, 0.0, 0.875, 0.125, 0.8125, 0.125, 0.875, 0.25, 0.875, 0.375, 0.8125, 0.375, 0.8125, 0.25, 0.875, 0.5, 0.875, 0.6101, 0.875, 0.625, 0.8125, 0.625, 0.8125, 0.5, 0.875, 0.75, 0.875, 0.875, 0.8125, 0.875, 0.8125, 0.75, 0.8125, 0.875, 0.7812, 1.0, 0.75, 0.875, 0.7812, 0.0, 0.8125, 0.125, 0.75, 0.125, 0.8125, 0.25, 0.8125, 0.375, 0.75, 0.375, 0.75, 0.25, 0.8125, 0.5, 0.8125, 0.625, 0.75, 0.625, 0.75, 0.5, 0.8125, 0.75, 0.8125, 0.875, 0.75, 0.875, 0.75, 0.75, 0.8125, 0.125, 0.8125, 0.25, 0.75, 0.25, 0.75, 0.125, 0.8125, 0.375, 0.8125, 0.5, 0.75, 0.5, 0.75, 0.375, 0.8125, 0.625, 0.8125, 0.75, 0.75, 0.75, 0.75, 0.625, 0.09311, 0.4176, 0.125, 0.4167, 0.125, 0.5, 0.08783, 0.5, 0.125, 0.4167, 0.09311, 0.4176, 0.09257, 0.375, 0.125, 0.375, 0.0941, 0.5974, 0.09372, 0.625, 0.0625, 0.625, 0.0625, 0.6007, 0.0941, 0.5974, 0.125, 0.5978, 0.125, 0.625, 0.09372, 0.625, 0.625, 0.7091, 0.625, 0.7091, 0.625, 0.75, 0.625, 0.75, 0.625, 0.6142, 0.625, 0.6147, 0.625, 0.7091, 0.625, 0.7091, 0.625, 0.5213, 0.625, 0.6147, 0.625, 0.6142, 0.625, 0.5197, 0.6048, 0.75, 0.6048, 0.75, 0.5877, 0.75, 0.5877, 0.75, 0.5877, 0.71, 0.5877, 0.7097, 0.5877, 0.6139, 0.5877, 0.6142, 0.5877, 0.6142, 0.5877, 0.6139, 0.5877, 0.5184, 0.5877, 0.5188, 0.5877, 0.5188, 0.5877, 0.5184, 0.5877, 0.5, 0.5877, 0.5, 0.605, 0.5, 0.605, 0.5, 0.625, 0.5, 0.625, 0.5, 0.923, 0.406, 0.9228, 0.375, 0.9375, 0.375, 0.9375, 0.4061, 0.923, 0.406, 0.875, 0.4072, 0.875, 0.375, 0.9228, 0.375, 0.9221, 0.609, 0.875, 0.6101, 0.875, 0.5, 0.928, 0.5, 0.9221, 0.609, 0.9225, 0.625, 0.875, 0.625, 0.875, 0.6101])
me_cube.materials.append(mat_material)
me_cube.use_mirror_vertex_groups = False
me_cube.update()
me_cylinder = bpy.data.meshes.new('Cylinder')
me_cylinder.from_pydata([(0.0, 1.0, -1.0), (0.0, 1.0, 1.0), (0.7071, 0.7071, -1.0), (0.7071, 0.7071, 1.0), (1.0, 0.0, -1.0), (1.0, 0.0, 1.0), (0.7071, -0.7071, -1.0), (0.7071, -0.7071, 1.0), (0.0, -1.0, -1.0), (0.0, -1.0, 1.0), (-0.7071, -0.7071, -1.0), (-0.7071, -0.7071, 1.0), (-1.0, 0.0, -1.0), (-1.0, 0.0, 1.0), (-0.7071, 0.7071, -1.0), (-0.7071, 0.7071, 1.0)], [], [(0, 1, 3, 2), (2, 3, 5, 4), (4, 5, 7, 6), (6, 7, 9, 8), (8, 9, 11, 10), (10, 11, 13, 12), (3, 1, 15, 13, 11, 9, 7, 5), (12, 13, 15, 14), (14, 15, 1, 0), (0, 2, 4, 6, 8, 10, 12, 14)])
_uv = me_cylinder.uv_layers.new(name='UVMap')
_uv.uv.foreach_set('vector', [1.0, 0.5, 1.0, 1.0, 0.875, 1.0, 0.875, 0.5, 0.875, 0.5, 0.875, 1.0, 0.75, 1.0, 0.75, 0.5, 0.75, 0.5, 0.75, 1.0, 0.625, 1.0, 0.625, 0.5, 0.625, 0.5, 0.625, 1.0, 0.5, 1.0, 0.5, 0.5, 0.5, 0.5, 0.5, 1.0, 0.375, 1.0, 0.375, 0.5, 0.375, 0.5, 0.375, 1.0, 0.25, 1.0, 0.25, 0.5, 0.4197, 0.4197, 0.25, 0.49, 0.08029, 0.4197, 0.01, 0.25, 0.08029, 0.08029, 0.25, 0.01, 0.4197, 0.08029, 0.49, 0.25, 0.25, 0.5, 0.25, 1.0, 0.125, 1.0, 0.125, 0.5, 0.125, 0.5, 0.125, 1.0, 0.0, 1.0, 0.0, 0.5, 0.75, 0.49, 0.9197, 0.4197, 0.99, 0.25, 0.9197, 0.08029, 0.75, 0.01, 0.5803, 0.08029, 0.51, 0.25, 0.5803, 0.4197])
me_cylinder.update()
me_sphere = bpy.data.meshes.new('Sphere')
me_sphere.from_pydata([(0.0, 0.09239, 0.03827), (0.0, 0.1, 0.0), (0.0, 0.09239, -0.03827), (0.0, 0.03827, -0.09239), (0.01464, 0.03536, 0.09239), (0.02706, 0.06533, 0.07071), (0.03536, 0.08536, 0.03827), (0.03827, 0.09239, 0.0), (0.03536, 0.08536, -0.03827), (0.02706, 0.06533, -0.07071), (0.01464, 0.03536, -0.09239), (0.02706, 0.02706, 0.09239), (0.05, 0.05, 0.07071), (0.06533, 0.06533, 0.03827), (0.07071, 0.07071, 0.0), (0.06533, 0.06533, -0.03827), (0.05, 0.05, -0.07071), (0.02706, 0.02706, -0.09239), (0.03536, 0.01464, 0.09239), (0.06533, 0.02706, 0.07071), (0.08536, 0.03536, 0.03827), (0.09239, 0.03827, 0.0), (0.08536, 0.03536, -0.03827), (0.06533, 0.02706, -0.07071), (0.03536, 0.01464, -0.09239), (0.03827, -5.588e-09, 0.09239), (0.07071, -9.313e-09, 0.07071), (0.09239, -1.863e-08, 0.03827), (0.1, -1.49e-08, 0.0), (0.09239, -1.863e-08, -0.03827), (0.07071, -9.313e-09, -0.07071), (0.03827, -5.588e-09, -0.09239), (0.03536, -0.01464, 0.09239), (0.06533, -0.02706, 0.07071), (0.08536, -0.03536, 0.03827), (0.09239, -0.03827, 0.0), (0.08536, -0.03536, -0.03827), (0.06533, -0.02706, -0.07071), (0.03536, -0.01464, -0.09239), (0.02706, -0.02706, 0.09239), (0.05, -0.05, 0.07071), (0.06533, -0.06533, 0.03827), (0.07071, -0.07071, 0.0), (0.06533, -0.06533, -0.03827), (0.05, -0.05, -0.07071), (0.02706, -0.02706, -0.09239), (0.01464, -0.03536, 0.09239), (0.02706, -0.06533, 0.07071), (0.03536, -0.08536, 0.03827), (0.03827, -0.09239, 0.0), (0.03536, -0.08536, -0.03827), (0.02706, -0.06533, -0.07071), (0.01464, -0.03536, -0.09239), (-8.382e-09, -0.03827, 0.09239), (-1.676e-08, -0.07071, 0.07071), (-2.608e-08, -0.09239, 0.03827), (-2.608e-08, -0.1, 0.0), (-2.608e-08, -0.09239, -0.03827), (-1.676e-08, -0.07071, -0.07071), (-8.382e-09, -0.03827, -0.09239), (0.0, 0.0, -0.1), (0.0, 0.0, 0.1), (-0.01464, -0.03536, 0.09239), (-0.02706, -0.06533, 0.07071), (-0.03536, -0.08536, 0.03827), (-0.03827, -0.09239, 0.0), (-0.03536, -0.08536, -0.03827), (-0.02706, -0.06533, -0.07071), (-0.01464, -0.03536, -0.09239), (-0.02706, -0.02706, 0.09239), (-0.05, -0.05, 0.07071), (-0.06533, -0.06533, 0.03827), (-0.07071, -0.07071, 0.0), (-0.06533, -0.06533, -0.03827), (-0.05, -0.05, -0.07071), (-0.02706, -0.02706, -0.09239), (-0.03536, -0.01464, 0.09239), (-0.06533, -0.02706, 0.07071), (-0.08536, -0.03536, 0.03827), (-0.09239, -0.03827, 0.0), (-0.08536, -0.03536, -0.03827), (-0.06533, -0.02706, -0.07071), (-0.03536, -0.01464, -0.09239), (-0.03827, 1.211e-08, 0.09239), (-0.07071, 2.98e-08, 0.07071), (-0.09239, 3.725e-08, 0.03827), (-0.1, 3.353e-08, 0.0), (-0.09239, 3.725e-08, -0.03827), (-0.07071, 2.98e-08, -0.07071), (-0.03827, 1.211e-08, -0.09239), (-0.03536, 0.01464, 0.09239), (-0.06533, 0.02706, 0.07071), (-0.08536, 0.03536, 0.03827), (-0.09239, 0.03827, 0.0), (-0.08536, 0.03536, -0.03827), (-0.06533, 0.02706, -0.07071), (-0.03536, 0.01464, -0.09239), (-0.02706, 0.02706, 0.09239), (-0.05, 0.05, 0.07071), (-0.06533, 0.06533, 0.03827), (-0.07071, 0.07071, 0.0), (-0.06533, 0.06533, -0.03827), (-0.05, 0.05, -0.07071), (-0.02706, 0.02706, -0.09239), (-0.01464, 0.03536, 0.09239), (-0.02706, 0.06533, 0.07071), (-0.03536, 0.08536, 0.03827), (-0.03827, 0.09239, 0.0), (-0.03536, 0.08536, -0.03827), (-0.02706, 0.06533, -0.07071), (-0.01464, 0.03536, -0.09239), (1.77e-08, 0.03827, 0.09239), (3.725e-08, 0.07071, 0.07071), (3.725e-08, 0.07071, -0.07071)], [], [(2, 1, 7, 8), (0, 112, 5, 6), (111, 61, 4), (60, 3, 10), (113, 2, 8, 9), (1, 0, 6, 7), (112, 111, 4, 5), (3, 113, 9, 10), (60, 10, 17), (9, 8, 15, 16), (7, 6, 13, 14), (5, 4, 11, 12), (10, 9, 16, 17), (8, 7, 14, 15), (6, 5, 12, 13), (4, 61, 11), (12, 11, 18, 19), (17, 16, 23, 24), (15, 14, 21, 22), (13, 12, 19, 20), (11, 61, 18), (60, 17, 24), (16, 15, 22, 23), (14, 13, 20, 21), (24, 23, 30, 31), (22, 21, 28, 29), (20, 19, 26, 27), (18, 61, 25), (60, 24, 31), (23, 22, 29, 30), (21, 20, 27, 28), (19, 18, 25, 26), (25, 61, 32), (60, 31, 38), (30, 29, 36, 37), (28, 27, 34, 35), (26, 25, 32, 33), (31, 30, 37, 38), (29, 28, 35, 36), (27, 26, 33, 34), (37, 36, 43, 44), (35, 34, 41, 42), (33, 32, 39, 40), (38, 37, 44, 45), (36, 35, 42, 43), (34, 33, 40, 41), (32, 61, 39), (60, 38, 45), (45, 44, 51, 52), (43, 42, 49, 50), (41, 40, 47, 48), (39, 61, 46), (60, 45, 52), (44, 43, 50, 51), (42, 41, 48, 49), (40, 39, 46, 47), (50, 49, 56, 57), (48, 47, 54, 55), (46, 61, 53), (60, 52, 59), (51, 50, 57, 58), (49, 48, 55, 56), (47, 46, 53, 54), (52, 51, 58, 59), (60, 59, 68), (58, 57, 66, 67), (56, 55, 64, 65), (54, 53, 62, 63), (59, 58, 67, 68), (57, 56, 65, 66), (55, 54, 63, 64), (53, 61, 62), (65, 64, 71, 72), (63, 62, 69, 70), (68, 67, 74, 75), (66, 65, 72, 73), (64, 63, 70, 71), (62, 61, 69), (60, 68, 75), (67, 66, 73, 74), (75, 74, 81, 82), (73, 72, 79, 80), (71, 70, 77, 78), (69, 61, 76), (60, 75, 82), (74, 73, 80, 81), (72, 71, 78, 79), (70, 69, 76, 77), (78, 77, 84, 85), (76, 61, 83), (60, 82, 89), (81, 80, 87, 88), (79, 78, 85, 86), (77, 76, 83, 84), (82, 81, 88, 89), (80, 79, 86, 87), (60, 89, 96), (88, 87, 94, 95), (86, 85, 92, 93), (84, 83, 90, 91), (89, 88, 95, 96), (87, 86, 93, 94), (85, 84, 91, 92), (83, 61, 90), (91, 90, 97, 98), (96, 95, 102, 103), (94, 93, 100, 101), (92, 91, 98, 99), (90, 61, 97), (60, 96, 103), (95, 94, 101, 102), (93, 92, 99, 100), (103, 102, 109, 110), (101, 100, 107, 108), (99, 98, 105, 106), (97, 61, 104), (60, 103, 110), (102, 101, 108, 109), (100, 99, 106, 107), (98, 97, 104, 105), (104, 61, 111), (60, 110, 3), (109, 108, 2, 113), (107, 106, 0, 1), (105, 104, 111, 112), (110, 109, 113, 3), (108, 107, 1, 2), (106, 105, 112, 0)])
me_sphere.polygons.foreach_set('use_smooth', [True] * 128)
_uv = me_sphere.uv_layers.new(name='UVMap')
_uv.uv.foreach_set('vector', [0.75, 0.375, 0.75, 0.5, 0.6875, 0.5, 0.6875, 0.375, 0.75, 0.625, 0.75, 0.75, 0.6875, 0.75, 0.6875, 0.625, 0.75, 0.875, 0.7187, 1.0, 0.6875, 0.875, 0.7188, 0.0, 0.75, 0.125, 0.6875, 0.125, 0.75, 0.25, 0.75, 0.375, 0.6875, 0.375, 0.6875, 0.25, 0.75, 0.5, 0.75, 0.625, 0.6875, 0.625, 0.6875, 0.5, 0.75, 0.75, 0.75, 0.875, 0.6875, 0.875, 0.6875, 0.75, 0.75, 0.125, 0.75, 0.25, 0.6875, 0.25, 0.6875, 0.125, 0.6562, 0.0, 0.6875, 0.125, 0.625, 0.125, 0.6875, 0.25, 0.6875, 0.375, 0.625, 0.375, 0.625, 0.25, 0.6875, 0.5, 0.6875, 0.625, 0.625, 0.625, 0.625, 0.5, 0.6875, 0.75, 0.6875, 0.875, 0.625, 0.875, 0.625, 0.75, 0.6875, 0.125, 0.6875, 0.25, 0.625, 0.25, 0.625, 0.125, 0.6875, 0.375, 0.6875, 0.5, 0.625, 0.5, 0.625, 0.375, 0.6875, 0.625, 0.6875, 0.75, 0.625, 0.75, 0.625, 0.625, 0.6875, 0.875, 0.6562, 1.0, 0.625, 0.875, 0.625, 0.75, 0.625, 0.875, 0.5625, 0.875, 0.5625, 0.75, 0.625, 0.125, 0.625, 0.25, 0.5625, 0.25, 0.5625, 0.125, 0.625, 0.375, 0.625, 0.5, 0.5625, 0.5, 0.5625, 0.375, 0.625, 0.625, 0.625, 0.75, 0.5625, 0.75, 0.5625, 0.625, 0.625, 0.875, 0.5938, 1.0, 0.5625, 0.875, 0.5938, 0.0, 0.625, 0.125, 0.5625, 0.125, 0.625, 0.25, 0.625, 0.375, 0.5625, 0.375, 0.5625, 0.25, 0.625, 0.5, 0.625, 0.625, 0.5625, 0.625, 0.5625, 0.5, 0.5625, 0.125, 0.5625, 0.25, 0.5, 0.25, 0.5, 0.125, 0.5625, 0.375, 0.5625, 0.5, 0.5, 0.5, 0.5, 0.375, 0.5625, 0.625, 0.5625, 0.75, 0.5, 0.75, 0.5, 0.625, 0.5625, 0.875, 0.5312, 1.0, 0.5, 0.875, 0.5312, 0.0, 0.5625, 0.125, 0.5, 0.125, 0.5625, 0.25, 0.5625, 0.375, 0.5, 0.375, 0.5, 0.25, 0.5625, 0.5, 0.5625, 0.625, 0.5, 0.625, 0.5, 0.5, 0.5625, 0.75, 0.5625, 0.875, 0.5, 0.875, 0.5, 0.75, 0.5, 0.875, 0.4687, 1.0, 0.4375, 0.875, 0.4687, 0.0, 0.5, 0.125, 0.4375, 0.125, 0.5, 0.25, 0.5, 0.375, 0.4375, 0.375, 0.4375, 0.25, 0.5, 0.5, 0.5, 0.625, 0.4375, 0.625, 0.4375, 0.5, 0.5, 0.75, 0.5, 0.875, 0.4375, 0.875, 0.4375, 0.75, 0.5, 0.125, 0.5, 0.25, 0.4375, 0.25, 0.4375, 0.125, 0.5, 0.375, 0.5, 0.5, 0.4375, 0.5, 0.4375, 0.375, 0.5, 0.625, 0.5, 0.75, 0.4375, 0.75, 0.4375, 0.625, 0.4375, 0.25, 0.4375, 0.375, 0.375, 0.375, 0.375, 0.25, 0.4375, 0.5, 0.4375, 0.625, 0.375, 0.625, 0.375, 0.5, 0.4375, 0.75, 0.4375, 0.875, 0.375, 0.875, 0.375, 0.75, 0.4375, 0.125, 0.4375, 0.25, 0.375, 0.25, 0.375, 0.125, 0.4375, 0.375, 0.4375, 0.5, 0.375, 0.5, 0.375, 0.375, 0.4375, 0.625, 0.4375, 0.75, 0.375, 0.75, 0.375, 0.625, 0.4375, 0.875, 0.4062, 1.0, 0.375, 0.875, 0.4062, 0.0, 0.4375, 0.125, 0.375, 0.125, 0.375, 0.125, 0.375, 0.25, 0.3125, 0.25, 0.3125, 0.125, 0.375, 0.375, 0.375, 0.5, 0.3125, 0.5, 0.3125, 0.375, 0.375, 0.625, 0.375, 0.75, 0.3125, 0.75, 0.3125, 0.625, 0.375, 0.875, 0.3438, 1.0, 0.3125, 0.875, 0.3438, 0.0, 0.375, 0.125, 0.3125, 0.125, 0.375, 0.25, 0.375, 0.375, 0.3125, 0.375, 0.3125, 0.25, 0.375, 0.5, 0.375, 0.625, 0.3125, 0.625, 0.3125, 0.5, 0.375, 0.75, 0.375, 0.875, 0.3125, 0.875, 0.3125, 0.75, 0.3125, 0.375, 0.3125, 0.5, 0.25, 0.5, 0.25, 0.375, 0.3125, 0.625, 0.3125, 0.75, 0.25, 0.75, 0.25, 0.625, 0.3125, 0.875, 0.2812, 1.0, 0.25, 0.875, 0.2812, 0.0, 0.3125, 0.125, 0.25, 0.125, 0.3125, 0.25, 0.3125, 0.375, 0.25, 0.375, 0.25, 0.25, 0.3125, 0.5, 0.3125, 0.625, 0.25, 0.625, 0.25, 0.5, 0.3125, 0.75, 0.3125, 0.875, 0.25, 0.875, 0.25, 0.75, 0.3125, 0.125, 0.3125, 0.25, 0.25, 0.25, 0.25, 0.125, 0.2187, 0.0, 0.25, 0.125, 0.1875, 0.125, 0.25, 0.25, 0.25, 0.375, 0.1875, 0.375, 0.1875, 0.25, 0.25, 0.5, 0.25, 0.625, 0.1875, 0.625, 0.1875, 0.5, 0.25, 0.75, 0.25, 0.875, 0.1875, 0.875, 0.1875, 0.75, 0.25, 0.125, 0.25, 0.25, 0.1875, 0.25, 0.1875, 0.125, 0.25, 0.375, 0.25, 0.5, 0.1875, 0.5, 0.1875, 0.375, 0.25, 0.625, 0.25, 0.75, 0.1875, 0.75, 0.1875, 0.625, 0.25, 0.875, 0.2187, 1.0, 0.1875, 0.875, 0.1875, 0.5, 0.1875, 0.625, 0.125, 0.625, 0.125, 0.5, 0.1875, 0.75, 0.1875, 0.875, 0.125, 0.875, 0.125, 0.75, 0.1875, 0.125, 0.1875, 0.25, 0.125, 0.25, 0.125, 0.125, 0.1875, 0.375, 0.1875, 0.5, 0.125, 0.5, 0.125, 0.375, 0.1875, 0.625, 0.1875, 0.75, 0.125, 0.75, 0.125, 0.625, 0.1875, 0.875, 0.1562, 1.0, 0.125, 0.875, 0.1562, 0.0, 0.1875, 0.125, 0.125, 0.125, 0.1875, 0.25, 0.1875, 0.375, 0.125, 0.375, 0.125, 0.25, 0.125, 0.125, 0.125, 0.25, 0.0625, 0.25, 0.0625, 0.125, 0.125, 0.375, 0.125, 0.5, 0.0625, 0.5, 0.0625, 0.375, 0.125, 0.625, 0.125, 0.75, 0.0625, 0.75, 0.0625, 0.625, 0.125, 0.875, 0.09375, 1.0, 0.0625, 0.875, 0.09375, 0.0, 0.125, 0.125, 0.0625, 0.125, 0.125, 0.25, 0.125, 0.375, 0.0625, 0.375, 0.0625, 0.25, 0.125, 0.5, 0.125, 0.625, 0.0625, 0.625, 0.0625, 0.5, 0.125, 0.75, 0.125, 0.875, 0.0625, 0.875, 0.0625, 0.75, 0.0625, 0.625, 0.0625, 0.75, 0.0, 0.75, 0.0, 0.625, 0.0625, 0.875, 0.03125, 1.0, 0.0, 0.875, 0.03125, 0.0, 0.0625, 0.125, 0.0, 0.125, 0.0625, 0.25, 0.0625, 0.375, 0.0, 0.375, 0.0, 0.25, 0.0625, 0.5, 0.0625, 0.625, 0.0, 0.625, 0.0, 0.5, 0.0625, 0.75, 0.0625, 0.875, 0.0, 0.875, 0.0, 0.75, 0.0625, 0.125, 0.0625, 0.25, 0.0, 0.25, 0.0, 0.125, 0.0625, 0.375, 0.0625, 0.5, 0.0, 0.5, 0.0, 0.375, 0.9687, 0.0, 1.0, 0.125, 0.9375, 0.125, 1.0, 0.25, 1.0, 0.375, 0.9375, 0.375, 0.9375, 0.25, 1.0, 0.5, 1.0, 0.625, 0.9375, 0.625, 0.9375, 0.5, 1.0, 0.75, 1.0, 0.875, 0.9375, 0.875, 0.9375, 0.75, 1.0, 0.125, 1.0, 0.25, 0.9375, 0.25, 0.9375, 0.125, 1.0, 0.375, 1.0, 0.5, 0.9375, 0.5, 0.9375, 0.375, 1.0, 0.625, 1.0, 0.75, 0.9375, 0.75, 0.9375, 0.625, 1.0, 0.875, 0.9687, 1.0, 0.9375, 0.875, 0.9375, 0.75, 0.9375, 0.875, 0.875, 0.875, 0.875, 0.75, 0.9375, 0.125, 0.9375, 0.25, 0.875, 0.25, 0.875, 0.125, 0.9375, 0.375, 0.9375, 0.5, 0.875, 0.5, 0.875, 0.375, 0.9375, 0.625, 0.9375, 0.75, 0.875, 0.75, 0.875, 0.625, 0.9375, 0.875, 0.9062, 1.0, 0.875, 0.875, 0.9062, 0.0, 0.9375, 0.125, 0.875, 0.125, 0.9375, 0.25, 0.9375, 0.375, 0.875, 0.375, 0.875, 0.25, 0.9375, 0.5, 0.9375, 0.625, 0.875, 0.625, 0.875, 0.5, 0.875, 0.125, 0.875, 0.25, 0.8125, 0.25, 0.8125, 0.125, 0.875, 0.375, 0.875, 0.5, 0.8125, 0.5, 0.8125, 0.375, 0.875, 0.625, 0.875, 0.75, 0.8125, 0.75, 0.8125, 0.625, 0.875, 0.875, 0.8437, 1.0, 0.8125, 0.875, 0.8437, 0.0, 0.875, 0.125, 0.8125, 0.125, 0.875, 0.25, 0.875, 0.375, 0.8125, 0.375, 0.8125, 0.25, 0.875, 0.5, 0.875, 0.625, 0.8125, 0.625, 0.8125, 0.5, 0.875, 0.75, 0.875, 0.875, 0.8125, 0.875, 0.8125, 0.75, 0.8125, 0.875, 0.7812, 1.0, 0.75, 0.875, 0.7812, 0.0, 0.8125, 0.125, 0.75, 0.125, 0.8125, 0.25, 0.8125, 0.375, 0.75, 0.375, 0.75, 0.25, 0.8125, 0.5, 0.8125, 0.625, 0.75, 0.625, 0.75, 0.5, 0.8125, 0.75, 0.8125, 0.875, 0.75, 0.875, 0.75, 0.75, 0.8125, 0.125, 0.8125, 0.25, 0.75, 0.25, 0.75, 0.125, 0.8125, 0.375, 0.8125, 0.5, 0.75, 0.5, 0.75, 0.375, 0.8125, 0.625, 0.8125, 0.75, 0.75, 0.75, 0.75, 0.625])
me_sphere.update()
arm_armature = bpy.data.armatures.new('Armature')  # bones are not reproduced
arm_armature_001 = bpy.data.armatures.new('Armature.001')  # bones are not reproduced

# ---- objects
ob_humanoid = bpy.data.objects.new('humanoid', me_cube)
ob_armature = bpy.data.objects.new('Armature', arm_armature)
ob_sowrd_noimp = bpy.data.objects.new('Sowrd-noimp', me_cylinder)
ob_sowrdarmature_noimp = bpy.data.objects.new('SowrdArmature-noimp', arm_armature_001)
ob_sphere = bpy.data.objects.new('Sphere', me_sphere)

# ---- transforms, parenting, visibility, modifiers, constraints
ob_humanoid.parent = ob_armature
ob_humanoid.location = (0.0, 0.0, 0.9853)
ob_humanoid.scale = (0.2133, 0.1135, 0.5929)
ob_humanoid.lock_rotations_4d = False
ob_humanoid.empty_display_type = 'ARROWS'
ob_humanoid.lineart.crease_threshold = 0.0
_vg = ob_humanoid.vertex_groups.new(name='torso')
for _i, _w in zip([2, 3, 6, 7, 28, 29, 30, 31, 48, 49, 52, 53, 76, 77, 78, 79, 152, 153, 154, 155, 156, 157, 158, 159, 160, 161, 162, 163, 164, 165, 166, 185, 186, 187, 188, 189, 190, 191, 192, 211, 212, 215, 216, 219, 220, 221], [0.7691, 0.0, 0.0, 0.7297, 0.1958, 0.0, 0.1584, 0.0, 0.0, 0.8514, 0.0, 0.9084, 0.0, 0.07323, 0.07439, 0.0, 0.0, 0.3231, 0.8084, 0.0, 0.3112, 2.607e-06, 0.7953, 0.0002495, 0.5005, 2.273e-06, 0.9302, 1.348e-06, 0.5026, 0.0, 0.9251, 0.000467, 0.8501, 0.0, 0.8518, 0.8512, 1.218e-06, 0.8586, 0.0, 0.0, 0.2088, 0.0, 0.1464, 0.0, 0.2156, 0.1589]): _vg.add([_i], _w, 'REPLACE')
_vg = ob_humanoid.vertex_groups.new(name='chest')
for _i, _w in zip([2, 3, 6, 7, 28, 29, 30, 31, 76, 77, 78, 79, 152, 153, 154, 155, 156, 157, 158, 159, 160, 161, 162, 163, 164, 165, 166, 180, 181, 182, 209, 210, 211, 212, 213, 214, 215, 216, 219, 220, 221], [0.08126, 0.0, 0.0, 0.1205, 0.37, 0.0, 0.3139, 0.0, 0.0, 0.07331, 0.07492, 0.0, 0.0, 0.6352, 0.185, 0.0, 0.6448, 6.612e-07, 0.2017, 0.0002283, 0.4581, 1.493e-07, 0.06108, 1.21e-06, 0.451, 0.0, 0.07463, 0.3898, 0.0, 0.3989, 0.0228, 0.0, 0.0, 0.4227, 0.01849, 4.343e-07, 0.0, 0.2749, 0.0, 0.4139, 0.2888]): _vg.add([_i], _w, 'REPLACE')
_vg = ob_humanoid.vertex_groups.new(name='chest.001')
for _i, _w in zip([0, 1, 4, 5, 8, 9, 10, 11, 28, 29, 30, 31, 50, 51, 54, 55, 56, 57, 58, 59, 60, 61, 62, 63, 76, 77, 78, 79, 152, 153, 155, 156, 159, 160, 163, 164, 180, 181, 182, 209, 210, 211, 212, 213, 214, 215, 216, 217, 218, 219, 220, 221, 222], [0.0, 0.09844, 0.0, 0.09651, 0.2098, 0.0, 0.0, 0.1714, 0.2279, 0.0, 0.1995, 0.0, 0.0, 0.7431, 0.0, 0.759, 0.1819, 0.0, 0.0, 0.1436, 0.0, 0.0, 0.0, 8.828e-07, 0.0, 0.8112, 0.7949, 0.0, 0.0, 0.03124, 0.0, 0.02787, 2.063e-05, 0.0414, 1.246e-07, 0.04645, 0.04162, 0.0, 0.06015, 0.2889, 0.0, 0.0, 0.1692, 0.3443, 8.086e-06, 0.0, 0.3407, 0.1928, 0.0, 0.0, 0.1706, 0.3171, 0.2113]): _vg.add([_i], _w, 'REPLACE')
_vg = ob_humanoid.vertex_groups.new(name='chest.002')
for _i, _w in zip([0, 1, 4, 5, 8, 9, 10, 11, 12, 13, 14, 15, 16, 17, 18, 19, 50, 51, 54, 55, 56, 57, 58, 59, 60, 61, 62, 63, 64, 65, 66, 67, 76, 77, 78, 79, 178, 179, 183, 184, 209, 210, 213, 214, 215, 216, 217, 218, 221, 222], [0.0, 0.879, 0.0, 0.9006, 0.4006, 0.0, 0.0, 0.4625, 0.0, 0.0, 0.0, 0.02721, 0.0, 0.02565, 0.0, 0.03294, 0.0, 0.2565, 0.0, 0.2161, 0.7425, 0.0, 0.0, 0.7557, 0.0, 0.0, 0.0, 3.266e-05, 0.03128, 0.0, 0.03167, 0.0, 0.0, 0.04152, 0.05577, 0.0, 0.0, 0.3858, 1.387e-06, 0.4749, 0.4766, 0.0, 0.4212, 9.893e-06, 0.0, 0.03813, 0.5754, 0.0, 0.03655, 0.5512]): _vg.add([_i], _w, 'REPLACE')
_vg = ob_humanoid.vertex_groups.new(name='neck')
for _i, _w in zip([0, 1, 2, 3, 4, 5, 6, 7, 8, 9, 10, 11, 12, 13, 14, 15, 28, 29, 30, 31, 32, 33, 36, 37, 48, 49, 50, 51, 52, 53, 54, 55, 56, 57, 58, 59, 60, 61, 62, 63, 76, 77, 78, 79, 88, 89, 152, 153, 154, 155, 156, 157, 158, 159, 160, 161, 162, 163, 164, 165, 166, 178, 179, 180, 181, 182, 183, 184, 185, 186, 191, 192, 209, 210, 211, 212, 213, 214, 215, 216, 217, 218, 219, 220, 221, 222], [0.0, 5.546e-05, 0.0, 0.0, 0.0, 1.865e-05, 0.0, 0.0, 0.0, 0.0, 0.0, 0.0, 0.0, 1.0, 0.0, 0.9569, 0.0, 0.0, 0.0, 0.0, 0.0, 0.0, 0.0, 0.0, 0.0, 0.0, 0.0, 0.0, 0.0, 0.0, 0.0, 0.0001288, 0.00242, 0.0, 0.0, 0.01308, 1.907e-06, 1.0, 0.0, 0.9999, 0.0, 1.268e-06, 0.0, 0.0, 0.0, 0.0, 0.0, 0.0, 0.0, 0.0, 3.292e-10, 0.0, 0.0, 0.0, 0.0, 0.0, 0.0, 0.0, 0.0, 0.0, 0.0, 0.0, 0.0, 0.0, 0.0, 0.0, 0.0, 0.0, 0.0, 0.0, 0.0, 0.0, 0.0, 0.0, 0.0, 0.0, 0.0, 0.0, 0.0, 0.0, 0.0005174, 0.0, 0.0, 0.0, 0.0, 4.437e-07]): _vg.add([_i], _w, 'REPLACE')
_vg = ob_humanoid.vertex_groups.new(name='head')
for _i, _w in zip([0, 1, 4, 5, 8, 9, 10, 11, 12, 13, 14, 15, 16, 17, 18, 19, 20, 21, 22, 23, 24, 25, 26, 27, 28, 29, 30, 31, 34, 35, 38, 39, 50, 51, 54, 55, 56, 57, 58, 59, 60, 61, 62, 63, 64, 65, 66, 67, 68, 69, 70, 71, 72, 73, 74, 75, 76, 77, 78, 79, 155, 156, 157, 158, 159, 160, 163, 164, 178, 179, 180, 181, 182, 183, 184, 209, 210, 211, 212, 213, 214, 215, 216, 217, 218, 219, 220, 221, 222], [0.0, 0.02252, 0.0, 0.00057, 5.64e-05, 0.0, 0.0, 0.0001559, 0.0, 0.0, 0.0, 0.01558, 0.0, 0.9744, 0.0, 0.9671, 0.9901, 0.0, 0.9898, 0.0, 0.0, 0.9904, 0.0, 0.9904, 0.0, 0.0, 0.0, 0.0, 0.0, 0.0, 0.0, 0.0, 0.0, 4.003e-06, 0.0, 9.309e-05, 0.07323, 0.0, 0.0, 0.08336, 0.0, 0.0, 0.0, 1.837e-05, 0.9464, 0.0, 0.9469, 0.0, 0.991, 0.0, 0.9916, 0.0, 0.0, 0.9908, 0.9911, 0.0, 0.0, 0.0, 0.0, 0.0, 0.0, 0.0, 0.0, 0.0, 0.0, 0.0, 0.0, 0.0, 0.0, 0.0, 0.0, 0.0, 0.0, 0.0, 0.0, 0.001924, 0.0, 0.0, 0.0, 8.805e-06, 2.068e-10, 0.0, 0.0, 0.0002538, 0.0, 0.0, 0.0, 0.0, 0.0008607]): _vg.add([_i], _w, 'REPLACE')
_vg = ob_humanoid.vertex_groups.new(name='bicep.L')
for _i, _w in zip([0, 1, 4, 5, 6, 8, 9, 10, 11, 12, 13, 14, 15, 16, 17, 18, 19, 23, 28, 29, 30, 31, 32, 33, 34, 35, 36, 37, 38, 39, 44, 45, 46, 47, 48, 50, 51, 54, 55, 56, 57, 58, 59, 60, 61, 62, 63, 65, 67, 69, 75, 76, 77, 78, 79, 80, 82, 84, 89, 91, 93, 95, 97, 99, 103, 104, 106, 109, 110, 112, 118, 121, 123, 125, 127, 129, 131, 135, 137, 138, 141, 143, 145, 149, 151, 152, 153, 154, 155, 156, 157, 158, 159, 160, 161, 162, 163, 164, 165, 166, 167, 168, 169, 170, 171, 172, 173, 174, 175, 176, 177, 178, 179, 180, 181, 182, 183, 184, 185, 187, 190, 192, 194, 196, 197, 200, 202, 209, 210, 211, 212, 213, 214, 215, 216, 217, 218, 219, 220, 221, 222, 223, 224, 225, 226, 227, 228, 229, 230, 231, 232, 233, 234, 235, 236, 237, 238, 239, 240, 241, 242, 243, 244, 249, 250, 251, 252, 253, 254, 255, 256], [0.0, 2.979e-05, 0.0, 0.002257, 0.0, 0.3895, 0.0, 0.0, 0.366, 0.0, 0.0, 0.0, 0.0002914, 0.0, 0.0, 0.0, 0.0, 0.0, 0.2063, 0.0, 0.3283, 0.0, 1.0, 0.0, 0.0, 1.0, 2.394e-07, 1.0, 1.0, 0.0, 0.0, 0.9193, 0.9075, 0.0, 0.0, 0.0, 0.0003693, 0.0, 0.02465, 0.0, 0.0, 0.0, 0.004285, 0.0, 0.0, 0.0, 0.0, 0.0, 0.0, 0.0, 0.0, 0.0, 0.0007001, 1.01e-05, 0.0, 0.0, 0.0, 0.0, 0.0, 0.0, 0.0, 0.0, 0.0, 0.0, 0.0, 0.0, 0.0, 0.0, 0.0, 0.0, 0.0, 0.0, 0.0, 0.0, 0.0, 0.0, 0.0, 0.0, 0.0, 0.0, 0.0, 0.0, 0.0, 0.0, 0.0, 0.0, 0.01005, 0.005618, 0.0, 0.0001121, 3.02e-09, 0.001006, 0.0, 0.0, 0.0, 0.0, 0.0, 0.0, 0.0, 0.0, 0.1244, 0.0, 0.1115, 0.0, 0.139, 0.0008047, 0.9124, 0.0, 0.1234, 0.0, 0.8993, 0.0, 0.6142, 0.5686, 0.0, 0.5409, 2.904e-07, 0.5251, 0.0, 0.0, 0.0, 0.0, 0.0, 0.0, 0.0, 0.0, 0.0, 0.2097, 0.0, 0.0, 0.1993, 0.2159, 4.154e-06, 0.0, 0.1998, 0.231, 0.0, 0.0, 0.1998, 0.1986, 0.2367, 0.9645, 0.5082, 0.5042, 0.5047, 0.9802, 0.504, 3.196e-05, 0.000956, 1.239e-06, 0.002104, 0.0, 0.0, 0.0, 0.0, 0.0, 0.0, 0.0, 0.0, 0.0, 0.0, 0.0, 0.0, 0.0003457, 0.001139, 0.001925, 1.792e-05, 0.0001808, 0.0005351, 0.000888, 0.001489]): _vg.add([_i], _w, 'REPLACE')
_vg = ob_humanoid.vertex_groups.new(name='forearm.L')
for _i, _w in zip([40, 42, 44, 45, 46, 47, 167, 168, 169, 170, 171, 172, 173, 174, 175, 176, 177, 223, 224, 225, 226, 227, 228, 229, 230, 231, 232, 249, 250, 251, 252, 253, 254, 255, 256], [0.0, 0.0, 0.0, 0.07947, 0.09092, 0.0, 0.8756, 0.0, 0.8885, 0.0, 0.8559, 9.776e-05, 0.08251, 0.0, 0.8709, 0.0, 0.09524, 0.01955, 0.4888, 0.493, 0.4953, 0.01977, 0.494, 0.913, 0.9985, 0.9782, 0.9388, 0.9717, 0.9569, 0.9421, 0.9428, 0.9268, 0.9595, 0.9922, 0.9708]): _vg.add([_i], _w, 'REPLACE')
_vg = ob_humanoid.vertex_groups.new(name='hand.L')
for _i, _w in zip([0, 3, 4, 6, 9, 10, 11, 12, 14, 16, 17, 18, 21, 23, 24, 26, 29, 31, 32, 33, 34, 36, 37, 39, 40, 41, 42, 43, 44, 45, 46, 47, 48, 50, 52, 54, 57, 58, 60, 62, 65, 67, 69, 71, 72, 75, 76, 79, 80, 82, 84, 86, 89, 91, 93, 95, 97, 99, 101, 103, 104, 106, 109, 110, 112, 115, 116, 118, 121, 123, 125, 127, 129, 131, 133, 135, 137, 138, 141, 143, 145, 147, 149, 151, 152, 155, 157, 159, 161, 163, 165, 167, 168, 169, 170, 172, 174, 176, 178, 179, 180, 181, 183, 185, 187, 190, 192, 194, 196, 197, 200, 202, 204, 206, 207, 209, 210, 211, 214, 215, 217, 218, 219, 224, 225, 227, 228, 229, 230, 231, 232, 233, 234, 235, 236, 237, 238, 239, 240, 241, 242, 243, 244, 245, 246, 247, 248, 249, 250, 251, 252, 253, 254, 255, 256, 257, 258, 259, 260], [1.0, 1.0, 1.0, 1.0, 1.0, 1.0, 0.0, 1.0, 1.0, 1.0, 0.0, 1.0, 1.0, 1.0, 1.0, 1.0, 1.0, 1.0, 0.0, 1.0, 1.0, 1.0, 0.0, 1.0, 1.0, 1.0, 1.0, 1.0, 1.0, 0.0, 0.0, 1.0, 1.0, 1.0, 1.0, 1.0, 1.0, 1.0, 1.0, 1.0, 1.0, 1.0, 1.0, 1.0, 1.0, 1.0, 1.0, 1.0, 1.0, 1.0, 1.0, 1.0, 1.0, 1.0, 1.0, 1.0, 1.0, 1.0, 1.0, 1.0, 1.0, 1.0, 1.0, 1.0, 1.0, 1.0, 1.0, 1.0, 1.0, 1.0, 1.0, 1.0, 1.0, 1.0, 0.9999, 1.0, 1.0, 1.0, 1.0, 1.0, 0.9996, 1.0, 1.0, 1.0, 1.0, 1.0, 1.0, 0.9995, 1.0, 1.0, 1.0, 0.0, 1.0, 0.0, 1.0, 0.9991, 1.0, 1.0, 1.0, 0.0, 0.0, 1.0, 1.0, 0.9995, 1.0, 1.0, 1.0, 1.0, 1.0, 0.9996, 1.0, 1.0, 1.0, 1.0, 1.0, 0.0, 1.0, 1.0, 1.0, 1.0, 0.0, 1.0, 1.0, 0.0, 0.0, 0.0, 0.0, 0.08695, 0.0005733, 0.02179, 0.05911, 1.0, 1.0, 1.0, 1.0, 1.0, 1.0, 1.0, 1.0, 1.0, 1.0, 1.0, 1.0, 1.0, 1.0, 1.0, 1.0, 0.02791, 0.04199, 0.05593, 0.05717, 0.07304, 0.03992, 0.006931, 0.02773, 1.0, 1.0, 1.0, 1.0]): _vg.add([_i], _w, 'REPLACE')
_vg = ob_humanoid.vertex_groups.new(name='hand.002.L')
_vg = ob_humanoid.vertex_groups.new(name='hand.001.L')
_vg = ob_humanoid.vertex_groups.new(name='thumb.001.L')
for _i, _w in zip([40, 41, 42, 43, 167, 168, 169, 170, 171, 174, 175, 226, 229, 230, 231, 232, 249, 250, 251, 252, 253, 254, 255, 256], [0.000628, 0.5225, 0.00575, 0.5453, 0.0, 0.0, 0.0, 0.00503, 0.00503, 0.005719, 0.005719, 0.0, 0.2752, 0.002875, 0.2641, 0.000314, 0.2209, 0.1213, 0.02282, 0.2701, 0.2313, 0.1269, 0.02291, 0.001687]): _vg.add([_i], _w, 'REPLACE')
_vg = ob_humanoid.vertex_groups.new(name='bicep.R')
_vg = ob_humanoid.vertex_groups.new(name='forearm.R')
_vg = ob_humanoid.vertex_groups.new(name='hand.R')
_vg = ob_humanoid.vertex_groups.new(name='hand.002.R')
_vg = ob_humanoid.vertex_groups.new(name='hand.001.R')
_vg = ob_humanoid.vertex_groups.new(name='thumb.001.R')
_vg = ob_humanoid.vertex_groups.new(name='thigh.001.L')
for _i, _w in zip([2, 3, 6, 7, 10, 11, 28, 29, 48, 49, 52, 53, 54, 55, 76, 77, 88, 89, 90, 91, 92, 93, 94, 95, 136, 137, 138, 139, 140, 141, 142, 143, 144, 145, 146, 147, 148, 149, 150, 151, 152, 153, 154, 155, 156, 157, 158, 161, 162, 163, 164, 165, 166, 180, 185, 186, 187, 188, 189, 190, 191, 192, 193, 194, 195, 196, 197, 198, 199, 200, 201, 202, 203, 204, 205, 206, 207, 208, 209, 210, 217, 218, 219, 220, 221], [0.1496, 0.0, 0.0, 0.1498, 0.0, 0.0, 0.0, 0.0, 0.0, 0.1486, 0.0, 0.0916, 0.0, 0.0, 0.0, 0.0, 1.0, 0.0, 1.0, 0.0, 1.0, 0.0, 1.0, 0.0, 0.2667, 3.047e-07, 0.0, 0.9207, 0.7561, 0.0, 0.2273, 0.0, 0.7286, 0.0002976, 0.2655, 6.797e-06, 0.9016, 9.694e-07, 0.2734, 0.0, 0.0, 0.0003985, 0.0009863, 0.0, 0.01605, 6.441e-09, 0.001965, 2.138e-08, 0.008751, 0.0, 0.0, 0.0, 0.0002609, 0.0, 8.232e-05, 0.1499, 0.0, 0.1482, 0.1488, 2.129e-07, 0.1414, 0.0, 0.08469, 0.0, 0.06918, 0.0, 0.000317, 0.7364, 0.7082, 8.441e-06, 0.09805, 0.0, 0.8888, 0.0, 0.9111, 0.0, 0.0, 0.0934, 0.0, 0.0, 0.0, 0.0, 0.0, 0.0, 0.0]): _vg.add([_i], _w, 'REPLACE')
_vg = ob_humanoid.vertex_groups.new(name='calf.L')
for _i, _w in zip([80, 81, 82, 83, 84, 85, 86, 87, 104, 105, 106, 107, 108, 109, 110, 111, 136, 137, 138, 139, 140, 141, 142, 143, 144, 145, 146, 147, 148, 149, 150, 151, 193, 194, 195, 196, 197, 198, 199, 200, 201, 202, 203, 204, 205, 206, 207, 208], [0.0, 0.006731, 0.0, 0.4782, 0.0, 0.473, 0.0, 0.03464, 0.0, 0.4164, 0.0, 0.4225, 0.05278, 0.0, 0.0, 0.04217, 0.7244, 8.278e-07, 0.0, 0.07794, 0.2413, 0.0, 0.7663, 0.0, 0.2677, 0.0001094, 0.7261, 1.859e-05, 0.09621, 1.034e-07, 0.7154, 0.0, 0.8952, 0.0, 0.9137, 0.0, 0.0001121, 0.2604, 0.287, 3.421e-06, 0.8886, 0.0, 0.1088, 0.0, 0.08727, 0.0, 0.0, 0.8941]): _vg.add([_i], _w, 'REPLACE')
_vg = ob_humanoid.vertex_groups.new(name='foot.L')
for _i, _w in zip([80, 81, 82, 83, 84, 85, 86, 87, 96, 97, 98, 99, 100, 101, 102, 103, 104, 105, 106, 107, 108, 109, 110, 111, 112, 113, 114, 115, 116, 117, 118, 119, 120, 121, 122, 123, 124, 125, 126, 127, 128, 129, 130, 131, 132, 133, 134, 135], [0.0, 0.9686, 0.0, 0.521, 0.0, 0.5258, 0.0, 0.9525, 0.03772, 0.0, 0.05377, 8.977e-08, 0.04679, 0.0, 0.06529, 0.0, 0.0, 0.5792, 0.0, 0.5722, 0.9166, 0.0, 0.0, 0.9307, 0.0, 0.3227, 0.8498, 0.0, 0.0, 0.6506, 0.0, 0.8162, 0.2063, 0.0, 0.5104, 0.0, 0.2538, 0.0, 0.7809, 0.0, 0.5167, 3.46e-06, 0.8237, 0.0, 0.3409, 1.889e-05, 0.6354, 0.0]): _vg.add([_i], _w, 'REPLACE')
_vg = ob_humanoid.vertex_groups.new(name='toe.L')
for _i, _w in zip([96, 97, 98, 99, 100, 101, 102, 103, 108, 109, 112, 113, 114, 115, 116, 117, 118, 119, 120, 121, 122, 123, 124, 125, 126, 127, 128, 129, 130, 131, 132, 133, 134, 135], [0.956, 0.0, 0.9459, 1.579e-06, 0.9514, 0.0, 0.9344, 0.0, 0.01096, 0.0, 0.0, 0.676, 0.1459, 0.0, 0.0, 0.347, 0.0, 0.1793, 0.793, 0.0, 0.4878, 0.0, 0.7447, 0.0, 0.2124, 0.0, 0.4802, 3.215e-06, 0.1699, 0.0, 0.6571, 3.642e-05, 0.3609, 0.0]): _vg.add([_i], _w, 'REPLACE')
_vg = ob_humanoid.vertex_groups.new(name='thigh.001.R')
_vg = ob_humanoid.vertex_groups.new(name='calf.R')
_vg = ob_humanoid.vertex_groups.new(name='foot.R')
_vg = ob_humanoid.vertex_groups.new(name='toe.R')
_vg = ob_humanoid.vertex_groups.new(name='root')
_vg = ob_humanoid.vertex_groups.new(name='target.leg.L')
_vg = ob_humanoid.vertex_groups.new(name='control.torso')
for _i, _w in zip([2, 3, 6, 7, 48, 49, 52, 53, 152, 153, 154, 155, 156, 157, 158, 159, 160, 161, 162, 163, 164, 165, 166, 185, 186, 187, 188, 189, 190, 191, 192, 211, 212, 219, 220, 245, 247, 259, 260], [0.3488, 0.3488, 0.1713, 0.1713, 0.1051, 0.1051, 0.08616, 0.08616, 0.1377, 0.1377, 0.4104, 0.1358, 0.1358, 0.3733, 0.3733, 0.02173, 0.02173, 0.4547, 0.4547, 0.04055, 0.04055, 0.4355, 0.4355, 0.08168, 0.08168, 0.04457, 0.04457, 0.03256, 0.03256, 0.05458, 0.05458, 0.07737, 0.07737, 0.0769, 0.0769, 0.07047, 0.06894, 0.04808, 0.01308]): _vg.add([_i], _w, 'REPLACE')
_vg = ob_humanoid.vertex_groups.new(name='ik.arm.L')
for _i, _w in zip([0, 1, 2, 3, 4, 5, 6, 7, 8, 9, 10, 11, 12, 13, 14, 15, 16, 17, 18, 19, 20, 21, 22, 23, 24, 25, 26, 27, 28, 29, 30, 31, 32, 33, 34, 35, 36, 37, 38, 39, 40, 41, 42, 43, 44, 45, 46, 47, 48, 49, 50, 51, 52, 53, 54, 55, 56, 57, 58, 59, 60, 61, 62, 63, 64, 65, 66, 67, 68, 69, 70, 71, 72, 73, 74, 75, 76, 77, 78, 79, 80, 81, 82, 83, 84, 85, 86, 87, 88, 89, 90, 91, 92, 93, 94, 95, 96, 97, 98, 99, 100, 101, 102, 103, 104, 105, 106, 107, 108, 109, 110, 111, 112, 113, 114, 115, 116, 117, 118, 119, 120, 121, 122, 123, 124, 125, 126, 127, 128, 129, 130, 131, 132, 133, 134, 135, 136, 137, 138, 139, 140, 141, 142, 143, 144, 145, 146, 147, 148, 149, 150, 151, 152, 153, 154, 155, 156, 157, 158, 159, 160, 161, 162, 163, 164, 165, 166, 167, 168, 169, 170, 171, 172, 173, 174, 175, 176, 177, 178, 179, 180, 181, 182, 183, 184, 185, 186, 187, 188, 189, 190, 191, 192, 193, 194, 195, 196, 197, 198, 199, 200, 201, 202, 203, 204, 205, 206, 207, 208, 209, 210, 211, 212, 213, 214, 215, 216, 217, 218, 219, 220, 221, 222, 230, 232, 249, 250, 251, 253, 254, 255, 256], [0.0, 0.0, 0.0, 0.0, 0.0, 0.0, 0.0, 0.0, 0.0, 0.0, 0.0, 0.0, 0.0, 0.0, 0.0, 0.0, 0.0, 0.0, 0.0, 0.0, 0.0, 0.0, 0.0, 0.0, 0.0, 0.0, 0.0, 0.0, 0.0, 0.0, 0.0, 0.0, 0.0, 0.0, 0.0, 0.0, 0.0, 0.0, 0.0, 0.0, 2.717e-07, 0.0, 5.403e-07, 0.0, 0.0, 0.0, 0.0, 0.0, 0.0, 0.0, 0.0, 0.0, 0.0, 0.0, 0.0, 0.0, 0.0, 0.0, 0.0, 0.0, 0.0, 0.0, 0.0, 0.0, 0.0, 0.0, 0.0, 0.0, 0.0, 0.0, 0.0, 0.0, 0.0, 0.0, 0.0, 0.0, 0.0, 0.0, 0.0, 0.0, 0.0, 0.0, 0.0, 0.0, 0.0, 0.0, 0.0, 0.0, 0.0, 0.0, 0.0, 0.0, 0.0, 0.0, 0.0, 0.0, 0.0, 0.0, 0.0, 0.0, 0.0, 0.0, 0.0, 0.0, 0.0, 0.0, 0.0, 0.0, 0.0, 0.0, 0.0, 0.0, 0.0, 0.0, 0.0, 0.0, 0.0, 0.0, 0.0, 0.0, 0.0, 0.0, 0.0, 0.0, 0.0, 0.0, 0.0, 0.0, 0.0, 0.0, 0.0, 0.0, 0.0, 0.0, 0.0, 0.0, 0.0, 0.0, 0.0, 0.0, 0.0, 0.0, 0.0, 0.0, 0.0, 0.0, 0.0, 0.0, 0.0, 0.0, 0.0, 0.0, 0.0, 0.0, 0.0, 0.0, 0.0, 0.0, 0.0, 0.0, 0.0, 0.0, 0.0, 0.0, 0.0, 0.0, 0.0, 0.0, 0.0, 0.0, 0.0, 0.0, 0.0, 0.0, 0.0, 0.0, 0.0, 0.0, 0.0, 0.0, 0.0, 0.0, 0.0, 0.0, 0.0, 0.0, 0.0, 0.0, 0.0, 0.0, 0.0, 0.0, 0.0, 0.0, 0.0, 0.0, 0.0, 0.0, 0.0, 0.0, 0.0, 0.0, 0.0, 0.0, 0.0, 0.0, 0.0, 0.0, 0.0, 0.0, 0.0, 0.0, 0.0, 0.0, 0.0, 0.0, 0.0, 0.0, 0.0, 0.0, 0.0, 0.0, 0.0, 2.702e-07, 1.359e-07, 2.225e-08, 7.352e-08, 1.243e-07, 4.35e-08, 1.471e-07, 2.503e-07, 2.079e-07]): _vg.add([_i], _w, 'REPLACE')
_vg = ob_humanoid.vertex_groups.new(name='target.arm.L')
_vg = ob_humanoid.vertex_groups.new(name='ik.arm.R')
_vg = ob_humanoid.vertex_groups.new(name='target.arm.R')
_vg = ob_humanoid.vertex_groups.new(name='target.leg.R')
_vg = ob_humanoid.vertex_groups.new(name='shoulder.L')
for _i, _w in zip([8, 9, 10, 11, 28, 29, 30, 31, 178, 179, 180, 181, 182, 183, 184, 209, 210, 213, 214, 217, 218, 221, 222, 257, 260], [0.9999, 0.9999, 0.9919, 0.9919, 0.0002686, 0.0002686, 0.04354, 0.04354, 0.9984, 0.9984, 0.2113, 0.1329, 0.1329, 0.9999, 0.9999, 0.9999, 0.9999, 0.9942, 0.9942, 0.9871, 0.9871, 0.01704, 0.9958, 0.1016, 0.7591]): _vg.add([_i], _w, 'REPLACE')
_m = ob_humanoid.modifiers.new('Mirror', 'MIRROR')
_m = ob_humanoid.modifiers.new('Armature', 'ARMATURE')
_m.object = ob_armature
ob_armature.location = (0.0, 0.0, 0.0)
ob_armature.show_in_front = True
ob_sowrd_noimp.parent = ob_sowrdarmature_noimp
ob_sowrd_noimp.matrix_parent_inverse = Matrix(((1.0, -0.0, 0.0, -0.0), (-0.0, 1.0, -0.0, 0.0), (0.0, -0.0, 1.0, 0.6706), (-0.0, 0.0, -0.0, 1.0)))
ob_sowrd_noimp.location = (0.0, 0.0, 0.0)
ob_sowrd_noimp.scale = (0.04442, 0.04442, 0.6706)
_vg = ob_sowrd_noimp.vertex_groups.new(name='Bone')
_vg.add([0, 1, 2, 3, 4, 5, 6, 7, 8, 9, 10, 11, 12, 13, 14, 15], 1.0, 'REPLACE')
_m = ob_sowrd_noimp.modifiers.new('Armature', 'ARMATURE')
_m.object = ob_sowrdarmature_noimp
ob_sowrdarmature_noimp.location = (0.0, 0.0, 0.0)
ob_sowrdarmature_noimp.rotation_euler = (1.571, 6.412e-11, 1.542e-10)
ob_sowrdarmature_noimp.show_in_front = True
ob_sphere.location = (0.8333, 0.0, 1.525)
ob_sphere.scale = (0.75, 0.75, 0.75)

# ---- collection membership
col_collection.objects.link(ob_humanoid)
col_collection.objects.link(ob_armature)
col_collection.objects.link(ob_sowrd_noimp)
col_collection.objects.link(ob_sowrdarmature_noimp)
col_collection.objects.link(ob_sphere)

# ---- scene / render settings (as saved in the file)
scene.frame_start = 1; scene.frame_end = 250; scene.frame_set(0)
scene.render.engine = 'BLENDER_EEVEE_NEXT'
scene.cycles.sampling_pattern = 'TABULATED_SOBOL'
bpy.context.view_layer.update()

# ---- added for rendering (the .blend has no active camera and no usable light): camera, sun
cam_auto = bpy.data.cameras.new('AutoCamera')
cam_auto.lens = 50.0
cam_auto.sensor_width = 36.0
cam_auto.clip_end = 1000.0
ob_auto_camera = bpy.data.objects.new('AutoCamera', cam_auto)
scene.collection.objects.link(ob_auto_camera)
ob_auto_camera.location = (2.86546, -3.86906, 3.35127)
ob_auto_camera.rotation_euler = (1.09748, -7.21219e-08, 0.694738)
scene.camera = ob_auto_camera
light_auto_sun = bpy.data.lights.new('AutoSun', 'SUN')
light_auto_sun.energy = 3.0
light_auto_sun.angle = 0.0523599
ob_auto_sun = bpy.data.objects.new('AutoSun', light_auto_sun)
scene.collection.objects.link(ob_auto_sun)
ob_auto_sun.rotation_euler = (0.872665, 0.174533, 0.523599)
bpy.context.view_layer.update()
